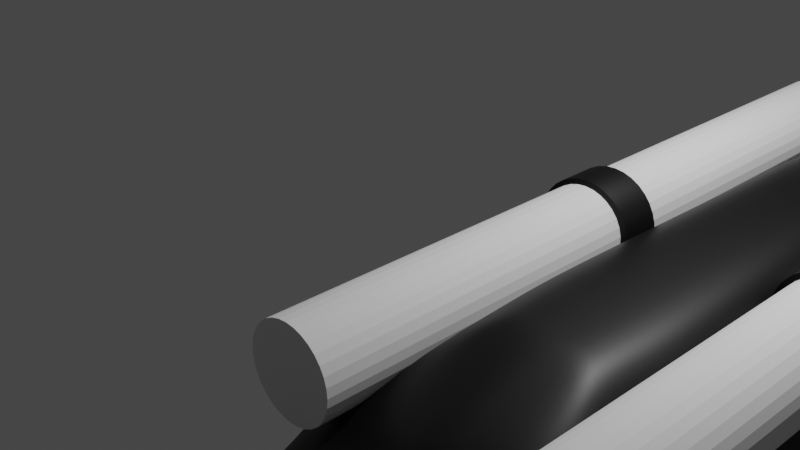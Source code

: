 # Source: choppa.blend  (saved by Blender 3.1.7; exported with 4.5.12 LTS)
import bpy
from mathutils import Matrix  # noqa: F401  (used for matrix-valued properties, if any)

bpy.ops.wm.read_factory_settings(use_empty=True)
scene = bpy.context.scene
scene.name = 'Scene'

# ---- collections
col_collection = bpy.data.collections.new('Collection'); scene.collection.children.link(col_collection)

# ---- materials (node trees are filled in below, after node groups)
mat_material_001 = bpy.data.materials.new('Material.001')
mat_material_001.use_transparent_shadow = False

# ---- material node trees
mat_material_001.use_nodes = True; mat_material_001.node_tree.nodes.clear()
_N = mat_material_001.node_tree.nodes; _L = mat_material_001.node_tree.links
n0 = _N.new('ShaderNodeBsdfPrincipled'); n0.name = 'Principled BSDF'; n0.location = (10, 300)
n0.distribution = 'GGX'
n0.subsurface_method = 'RANDOM_WALK_SKIN'
n0.inputs[0].default_value = (0.0, 0.0, 0.0, 1.0)
n0.inputs[3].default_value = 1.45
n0.inputs[27].default_value = (0.0, 0.0, 0.0, 1.0)
n0.inputs[28].default_value = 1.0
n1 = _N.new('ShaderNodeOutputMaterial'); n1.name = 'Material Output'; n1.location = (300, 300)
_L.new(n0.outputs[0], n1.inputs[0])
n1.is_active_output = True

# ---- world
world_world = bpy.data.worlds.new('World'); scene.world = world_world
world_world.use_nodes = True; world_world.node_tree.nodes.clear()
_N = world_world.node_tree.nodes; _L = world_world.node_tree.links
n0 = _N.new('ShaderNodeOutputWorld'); n0.name = 'World Output'; n0.location = (300, 300)
n1 = _N.new('ShaderNodeBackground'); n1.name = 'Background'; n1.location = (10, 300)
n1.inputs[0].default_value = (0.05088, 0.05088, 0.05088, 1.0)
_L.new(n1.outputs[0], n0.inputs[0])
n0.is_active_output = True
world_world.color = (0.05088, 0.05088, 0.05088)
world_world.use_sun_shadow = False
world_world.sun_shadow_jitter_overblur = 0.0

# ---- cameras
cam_camera = bpy.data.cameras.new('Camera')
cam_camera.clip_end = 100.0
cam_camera.ortho_scale = 7.314

# ---- lights
light_light = bpy.data.lights.new('Light', 'POINT')
light_light.transmission_factor = 0.0
light_light.energy = 1000.0
light_light.shadow_soft_size = 0.1
light_light.shadow_maximum_resolution = 0.006
light_light.use_absolute_resolution = True

# ---- meshes
me_cube_001 = bpy.data.meshes.new('Cube.001')
me_cube_001.from_pydata([(-0.7068, -2.217, -0.76), (-0.6183, -2.183, -0.1187), (-0.914, 0.2419, -0.8076), (-0.8069, 0.1898, 0.4545), (-0.776, -0.7139, -0.7842), (-0.6749, -0.7139, 0.4246), (-0.7825, -1.425, -0.8017), (-0.6673, -1.425, 0.2739), (-0.2217, 2.825, 0.2738), (-0.2217, 2.825, -0.7127), (-0.1109, 4.984, -0.08012), (-0.1109, 4.984, -0.597), (-0.1086, 5.148, 0.01623), (-0.1086, 5.697, -0.4218), (-0.03626, 6.54, 1.387), (-0.03626, 6.723, 1.241), (-0.4147, 2.067, -0.6924), (-0.4098, 2.064, 0.2125), (-0.1149, 4.776, -0.05958), (-0.1149, 4.776, -0.5952), (-0.07425, 5.723, 0.7717), (-0.07425, 6.098, 0.4721), (0.0, 0.2419, -0.8076), (-0.3232, 1.006, 0.5109), (0.0, -2.217, -0.7601), (0.0, -2.219, 0.003295), (0.0, -2.953, -0.6376), (0.0, -2.869, -0.292), (-0.3539, -0.9985, 0.5109), (0.0, -1.425, -0.8017), (0.0, 2.825, -0.7127), (0.0, 2.825, 0.2738), (0.0, 4.984, -0.597), (0.0, 4.984, -0.08012), (0.0, 5.697, -0.4218), (0.0, 5.148, 0.01623), (0.0, 6.723, 1.241), (0.0, 6.54, 1.387), (0.0, 2.06, 0.4219), (0.0, 2.067, -0.6924), (0.0, 4.776, -0.5952), (0.0, 4.776, -0.05958), (0.0, 6.098, 0.4721), (0.0, 5.723, 0.7717), (-0.4931, -2.586, -0.7259), (-0.2016, -2.611, -0.1797), (0.0, -2.586, -0.171), (0.0, -2.586, -0.7259), (-0.2302, -2.953, -0.6376), (-0.4729, -2.74, -0.6888), (-0.1754, -2.757, -0.2124), (-0.1512, -2.855, -0.2662), (0.0, -0.7139, -0.7842), (-0.3532, 0.08609, 0.5109), (-0.6642, -2.216, -0.1928), (-0.914, 0.2419, -0.06108), (-0.7825, -1.425, -0.183), (-0.2217, 2.825, -0.2195), (-0.1109, 4.984, -0.3386), (-0.1086, 5.422, -0.2028), (-0.03626, 6.631, 1.314), (-0.4147, 2.067, -0.1642), (-0.1149, 4.776, -0.3274), (-0.07425, 5.911, 0.6219), (0.0, 6.631, 1.314), (0.0, -2.972, -0.4585), (-0.4694, -2.608, -0.2197), (-0.2302, -2.968, -0.4502), (-0.4729, -2.74, -0.4174), (-0.776, -0.7139, -0.0491), (-0.6399, -2.202, -0.1466), (-0.4655, -2.611, -0.1879), (-0.2338, -2.912, -0.3163), (-0.914, 0.2419, 0.1789), (-0.7825, -1.425, -0.116), (-0.2217, 2.825, 0.02716), (-0.1109, 4.984, -0.2094), (-0.1086, 5.285, -0.09329), (-0.03626, 6.586, 1.351), (-0.4147, 2.067, 0.1044), (-0.1149, 4.776, -0.1935), (-0.07425, 5.817, 0.6968), (0.0, 6.586, 1.351), (0.0, -2.947, -0.3499), (-0.387, -2.743, -0.2361), (-0.776, -0.7139, 0.1625), (-0.7349, -1.947, -0.7894), (-0.5203, -1.8, 0.2591), (0.0, -1.947, 0.3367), (0.0, -1.947, -0.7894), (-0.6847, -2.173, -0.1913), (-0.6702, -2.164, -0.1211), (-0.6769, -1.484, 0.2719), (-0.7744, -1.505, -0.1855), (-0.775, -1.494, -0.1178), (-0.7625, -1.645, -0.7965), (0.0, -1.61, 0.4219), (0.0, -1.645, -0.7965), (-0.7588, -1.685, -0.7956), (0.0, -1.685, 0.3178), (0.0, -1.685, -0.7956), (-0.5977, -1.685, 0.2693), (-0.755, -1.695, -0.1825), (-0.7537, -1.695, -0.1269), (-0.457, 0.2419, -0.8076), (-0.1025, -2.263, -0.009291), (-0.388, -0.7139, -0.7842), (-0.3913, -1.425, -0.8017), (-0.1109, 2.825, -0.7127), (-0.05546, 4.984, -0.597), (-0.05429, 5.697, -0.4218), (-0.01813, 6.723, 1.241), (-0.3641, 2.061, 0.4219), (-0.05747, 4.776, -0.05958), (-0.03713, 5.723, 0.7717), (-0.4489, 0.1222, 0.4219), (-0.3534, -2.217, -0.7601), (-0.4303, -1.425, 0.4219), (-0.1109, 2.825, 0.2738), (-0.05546, 4.984, -0.08012), (-0.05429, 5.148, 0.01623), (-0.01813, 6.54, 1.387), (-0.2073, 2.067, -0.6924), (-0.05747, 4.776, -0.5952), (-0.03713, 6.098, 0.4721), (-0.2465, -2.586, -0.7259), (-0.1008, -2.598, -0.1753), (-0.492, -0.7139, 0.4219), (-0.01813, 6.631, 1.314), (-0.01813, 6.586, 1.351), (-0.3675, -1.947, -0.7894), (-0.1251, -1.947, 0.3278), (-0.2893, -1.535, 0.4219), (-0.3812, -1.645, -0.7965), (-0.1443, -1.685, 0.3178), (-0.3794, -1.685, -0.7956), (-0.7793, -1.07, -0.793), (0.0, -1.07, -0.793), (-0.2994, 1.851, 0.5109), (-0.6695, -1.07, 0.4157), (-0.7793, -1.07, -0.09099), (-0.7793, -1.07, 0.1362), (-0.3896, -1.07, -0.793), (-0.45, -1.07, 0.4219), (-0.5861, 1.165, 0.3446), (-0.6527, 1.197, -0.7473), (0.0, 1.197, -0.7473), (0.0, -1.49, 0.5109), (-0.6527, 1.197, -0.1151), (-0.6527, 1.197, 0.2518), (-0.4016, 1.133, 0.4219), (-0.3263, 1.197, -0.7473), (0.0, -0.036, 0.6486), (0.0, -0.5133, 0.6486), (-0.2575, -0.01227, 0.6486), (-0.2525, -0.9397, 0.6486), (0.0, -0.9397, 0.6486), (0.0, 0.584, 0.6486), (0.0, 1.149, 0.6486), (0.0, -0.7265, 0.6486), (-0.2692, -0.5133, 0.6486), (0.0, -1.05, 0.6486), (-0.2144, -1.006, 0.6486), (-0.2346, 1.15, 0.6486), (-0.2448, 0.5936, 0.6486), (-0.2578, -0.7265, 0.6486), (-0.2518, -1.422, 0.5109), (-0.3414, -1.322, 0.5109), (0.0, 1.849, 0.5109), (-0.3806, -0.6748, 0.5109), (-0.4647, -1.821, 0.2688), (-0.4647, -1.821, 0.2688)], [], [(85, 5, 3, 73), (131, 171, 87, 170, 1, 105), (46, 126, 45, 50, 51, 27), (44, 125, 47, 26, 48, 49), (104, 22, 52, 106), (143, 139, 7, 117), (94, 92, 7, 74), (122, 16, 9, 108), (79, 17, 8, 75), (80, 18, 10, 76), (123, 19, 11, 109), (109, 11, 13, 110), (81, 20, 14, 78), (124, 21, 15, 111), (58, 59, 13, 11), (149, 144, 17, 79), (151, 145, 16, 122), (108, 9, 19, 123), (75, 8, 18, 80), (110, 13, 21, 124), (77, 12, 20, 81), (120, 35, 43, 114), (118, 31, 41, 113), (167, 166, 162, 155), (129, 121, 37, 82), (114, 43, 37, 121), (119, 33, 35, 120), (112, 38, 31, 118), (113, 41, 33, 119), (142, 137, 29, 107), (83, 27, 51, 72), (130, 89, 24, 116), (116, 24, 47, 125), (105, 1, 45, 126), (54, 0, 44, 66), (72, 51, 50, 84), (66, 44, 49, 68), (115, 3, 5, 127), (141, 139, 5, 85), (136, 140, 69, 4), (71, 66, 68, 84), (48, 67, 68, 49), (70, 54, 66, 71), (26, 65, 67, 48), (111, 128, 64, 36), (13, 59, 63, 21), (9, 57, 62, 19), (145, 148, 61, 16), (76, 77, 59, 58), (21, 63, 60, 15), (19, 62, 58, 11), (16, 61, 57, 9), (95, 93, 56, 6), (4, 69, 55, 2), (10, 12, 77, 76), (1, 70, 71, 45), (45, 71, 84, 50), (140, 141, 85, 69), (67, 72, 84, 68), (65, 83, 72, 67), (128, 129, 82, 64), (59, 77, 81, 63), (57, 75, 80, 62), (148, 149, 79, 61), (63, 81, 78, 60), (62, 80, 76, 58), (61, 79, 75, 57), (93, 94, 74, 56), (69, 85, 73, 55), (54, 70, 91, 90), (0, 54, 90, 86), (135, 100, 89, 130), (70, 1, 170, 87, 91), (134, 101, 87, 171, 131), (117, 7, 92, 132), (107, 29, 97, 133), (102, 103, 94, 93), (98, 102, 93, 95), (103, 101, 92, 94), (91, 87, 101, 103), (86, 90, 102, 98), (90, 91, 103, 102), (132, 92, 101, 134), (133, 97, 100, 135), (95, 133, 135, 98), (96, 132, 134, 99), (6, 107, 133, 95), (169, 28, 165, 160), (99, 134, 131, 88), (98, 135, 130, 86), (60, 78, 129, 128), (15, 60, 128, 111), (53, 169, 160, 154), (25, 105, 126, 46), (0, 116, 125, 44), (86, 130, 116, 0), (136, 142, 107, 6), (18, 113, 119, 10), (17, 112, 118, 8), (10, 119, 120, 12), (20, 114, 121, 14), (78, 14, 121, 129), (144, 150, 112, 17), (8, 118, 113, 18), (12, 120, 114, 20), (34, 110, 124, 42), (30, 108, 123, 40), (146, 151, 122, 39), (42, 124, 111, 36), (32, 109, 110, 34), (40, 123, 109, 32), (39, 122, 108, 30), (23, 53, 154, 164), (2, 104, 106, 4), (88, 131, 105, 25), (28, 167, 155, 165), (4, 106, 142, 136), (56, 74, 141, 140), (6, 56, 140, 136), (74, 7, 139, 141), (106, 52, 137, 142), (127, 5, 139, 143), (22, 104, 151, 146), (3, 115, 150, 144), (55, 73, 149, 148), (2, 55, 148, 145), (168, 138, 163, 158), (104, 2, 145, 151), (73, 3, 144, 149), (164, 157, 158, 163), (156, 155, 162, 161), (152, 154, 160, 153), (159, 165, 155, 156), (153, 160, 165, 159), (154, 152, 157, 164), (138, 23, 164, 163), (166, 147, 161, 162), (132, 96, 147, 166), (112, 150, 23, 138), (38, 112, 138, 168), (143, 117, 167, 28), (150, 115, 53, 23), (115, 127, 169, 53), (127, 143, 28, 169), (117, 132, 166, 167)])
me_cube_001.polygons.foreach_set('use_smooth', [True] * 145)
_uv = me_cube_001.uv_layers.new(name='UVMap')
_uv.uv.foreach_set('vector', [0.5311, 0.1549, 0.5718, 0.1549, 0.5554, 0.2448, 0.5147, 0.25, 0.7797, 0.7056, 0.8702, 0.6966, 0.885, 0.6952, 0.8702, 0.6966, 0.8933, 0.7243, 0.7735, 0.7292, 0.75, 0.7396, 0.7788, 0.7396, 0.8076, 0.7396, 0.8092, 0.746, 0.7821, 0.75, 0.75, 0.75, 0.125, 0.7396, 0.1875, 0.7396, 0.25, 0.7396, 0.25, 0.75, 0.1853, 0.75, 0.125, 0.744, 0.1875, 0.5, 0.25, 0.5, 0.25, 0.5951, 0.1875, 0.5951, 1.061, 0.6321, 1.19, 0.633, 1.003, 0.6721, 0.9053, 0.6685, 0.5055, 0.07896, 0.5791, 0.07976, 0.5755, 0.08413, 0.502, 0.08418, 0.1875, 0.5, 0.125, 0.5, 0.125, 0.5, 0.1875, 0.5, 0.5617, 0.25, 0.5878, 0.2498, 0.625, 0.25, 0.5625, 0.25, 0.5625, 0.25, 0.625, 0.25, 0.625, 0.25, 0.5625, 0.25, 0.1875, 0.5, 0.125, 0.5, 0.125, 0.5, 0.1875, 0.5, 0.1875, 0.5, 0.125, 0.5, 0.125, 0.5, 0.1875, 0.5, 0.5625, 0.25, 0.625, 0.25, 0.625, 0.25, 0.5625, 0.25, 0.1875, 0.5, 0.125, 0.5, 0.125, 0.5, 0.1875, 0.5, 0.625, 0.375, 0.375, 0.375, 0.125, 0.5, 0.375, 0.25, 0.5536, 0.25, 0.5765, 0.2468, 0.5878, 0.2498, 0.5617, 0.25, 0.1875, 0.5, 0.125, 0.5, 0.125, 0.5, 0.1875, 0.5, 0.1875, 0.5, 0.125, 0.5, 0.125, 0.5, 0.1875, 0.5, 0.5625, 0.25, 0.625, 0.25, 0.625, 0.25, 0.5625, 0.25, 0.1875, 0.5, 0.125, 0.5, 0.125, 0.5, 0.1875, 0.5, 0.5625, 0.25, 0.625, 0.25, 0.625, 0.25, 0.5625, 0.25, 0.8125, 0.5, 0.75, 0.5, 0.75, 0.5, 0.8125, 0.5, 0.8125, 0.5, 0.75, 0.5, 0.75, 0.5, 0.8125, 0.5, 0.9053, 0.6685, 0.8449, 0.6759, 0.8449, 0.6759, 0.9053, 0.6685, 0.5625, 0.3125, 0.625, 0.3125, 0.625, 0.375, 0.5625, 0.375, 0.8125, 0.5, 0.75, 0.5, 0.75, 0.5, 0.8125, 0.5, 0.8125, 0.5, 0.75, 0.5, 0.75, 0.5, 0.8125, 0.5, 0.8854, 0.5006, 0.75, 0.5007, 0.75, 0.5, 0.8125, 0.5, 0.8125, 0.5, 0.75, 0.5, 0.75, 0.5, 0.8125, 0.5, 0.1875, 0.6304, 0.25, 0.6304, 0.25, 0.6658, 0.1875, 0.6658, 0.5921, 0.875, 0.625, 0.875, 0.625, 0.9071, 0.6056, 0.9295, 0.1875, 0.7056, 0.25, 0.7056, 0.25, 0.7292, 0.1875, 0.7292, 0.1875, 0.7292, 0.25, 0.7292, 0.25, 0.7396, 0.1875, 0.7396, 0.7735, 0.7292, 0.8933, 0.7243, 0.8076, 0.7396, 0.7788, 0.7396, 0.5475, 0.02777, 0.375, 0.0208, 0.375, 0.0104, 0.5802, 0.0104, 0.6126, -0.001233, 0.6472, -0.003951, 0.6491, 0.002737, 0.601, 0.005219, 0.5802, 0.0104, 0.375, 0.0104, 0.375, 0.006031, 0.5, 0.006031, 1.198, 0.5126, 1.547, 0.5098, 1.382, 0.5981, 1.216, 0.5971, 0.5357, 0.1196, 0.5852, 0.1195, 0.5718, 0.1549, 0.5311, 0.1549, 0.375, 0.1196, 0.5, 0.1196, 0.5, 0.1549, 0.375, 0.1549, 0.5934, 0.0104, 0.5802, 0.0104, 0.5, 0.006031, 0.601, 0.005219, 0.375, 0.0, 0.5, 0.0, 0.5, 0.006031, 0.375, 0.006031, 0.5622, 0.02935, 0.5475, 0.02777, 0.5802, 0.0104, 0.5934, 0.0104, 0.375, 0.875, 0.5, 0.875, 0.5, 0.9397, 0.375, 0.9397, 0.375, 0.3125, 0.5, 0.3125, 0.5, 0.375, 0.375, 0.375, 0.375, 0.25, 0.5, 0.25, 0.5, 0.25, 0.375, 0.25, 0.375, 0.25, 0.5, 0.25, 0.5, 0.25, 0.375, 0.25, 0.375, 0.25, 0.4921, 0.25, 0.4993, 0.25, 0.375, 0.25, 0.75, 0.4375, 0.5, 0.3125, 0.375, 0.375, 0.625, 0.375, 0.375, 0.25, 0.5, 0.25, 0.5, 0.25, 0.375, 0.25, 0.375, 0.25, 0.5, 0.25, 0.5, 0.25, 0.375, 0.25, 0.375, 0.25, 0.4993, 0.25, 0.5, 0.25, 0.375, 0.25, 0.375, 0.06741, 0.4929, 0.07812, 0.4906, 0.08418, 0.375, 0.08418, 0.375, 0.1549, 0.5, 0.1549, 0.4841, 0.25, 0.375, 0.25, 0.875, 0.5, 0.625, 0.25, 0.5, 0.3125, 0.75, 0.4375, 0.5795, 0.02831, 0.5622, 0.02935, 0.5934, 0.0104, 0.6756, 0.01189, 0.6756, 0.01189, 0.5934, 0.0104, 0.601, 0.005219, 0.6491, 0.002737, 0.5, 0.1196, 0.5357, 0.1196, 0.5311, 0.1549, 0.5, 0.1549, 0.5, 0.0, 0.6126, -0.001233, 0.601, 0.005219, 0.5, 0.006031, 0.5, 0.875, 0.5921, 0.875, 0.6056, 0.9295, 0.5, 0.9397, 0.5, 0.3125, 0.5625, 0.3125, 0.5625, 0.375, 0.5, 0.375, 0.5, 0.25, 0.5625, 0.25, 0.5625, 0.25, 0.5, 0.25, 0.5, 0.25, 0.5625, 0.25, 0.5625, 0.25, 0.5, 0.25, 0.4921, 0.25, 0.5536, 0.25, 0.5617, 0.25, 0.4993, 0.25, 0.5, 0.25, 0.5625, 0.25, 0.5625, 0.25, 0.5, 0.25, 0.5, 0.25, 0.5625, 0.25, 0.5625, 0.25, 0.5, 0.25, 0.4993, 0.25, 0.5617, 0.25, 0.5625, 0.25, 0.5, 0.25, 0.4929, 0.07812, 0.5055, 0.07896, 0.502, 0.08418, 0.4906, 0.08418, 0.5, 0.1549, 0.5311, 0.1549, 0.5147, 0.25, 0.4841, 0.25, 0.5475, 0.02777, 0.5622, 0.02935, 0.5585, 0.03215, 0.5352, 0.03414, 0.375, 0.0208, 0.5475, 0.02777, 0.5352, 0.03414, 0.375, 0.04436, 0.1875, 0.6856, 0.25, 0.6856, 0.25, 0.7056, 0.1875, 0.7056, 0.5622, 0.02935, 0.5795, 0.02831, 0.5983, 0.04243, 0.6172, 0.05656, 0.5585, 0.03215, 0.7849, 0.6856, 0.9101, 0.6866, 0.885, 0.6952, 0.8702, 0.6966, 0.7797, 0.7056, 0.9053, 0.6685, 1.003, 0.6721, 0.9815, 0.677, 0.8449, 0.6759, 0.1875, 0.6658, 0.25, 0.6658, 0.25, 0.6826, 0.1875, 0.6826, 0.5009, 0.06355, 0.5114, 0.06359, 0.5055, 0.07896, 0.4929, 0.07812, 0.375, 0.06437, 0.5009, 0.06355, 0.4929, 0.07812, 0.375, 0.06741, 0.5114, 0.06359, 0.6003, 0.06479, 0.5791, 0.07976, 0.5055, 0.07896, 0.5585, 0.03215, 0.6172, 0.05656, 0.6003, 0.06479, 0.5114, 0.06359, 0.375, 0.04436, 0.5352, 0.03414, 0.5009, 0.06355, 0.375, 0.06437, 0.5352, 0.03414, 0.5585, 0.03215, 0.5114, 0.06359, 0.5009, 0.06355, 0.8449, 0.6759, 0.9815, 0.677, 0.9101, 0.6866, 0.7849, 0.6856, 0.1875, 0.6826, 0.25, 0.6826, 0.25, 0.6856, 0.1875, 0.6856, 0.125, 0.6826, 0.1875, 0.6826, 0.1875, 0.6856, 0.125, 0.6856, 0.75, 0.6799, 0.8449, 0.6759, 0.7849, 0.6856, 0.75, 0.6856, 0.125, 0.6658, 0.1875, 0.6658, 0.1875, 0.6826, 0.125, 0.6826, 1.216, 0.5971, 1.061, 0.6321, 1.061, 0.6321, 1.216, 0.5971, 0.75, 0.6856, 0.7849, 0.6856, 0.7797, 0.7056, 0.75, 0.7056, 0.125, 0.6856, 0.1875, 0.6856, 0.1875, 0.7056, 0.125, 0.7056, 0.5, 0.25, 0.5625, 0.25, 0.5625, 0.3125, 0.5, 0.3125, 0.375, 0.25, 0.5, 0.25, 0.5, 0.3125, 0.375, 0.3125, 1.198, 0.5126, 1.216, 0.5971, 1.216, 0.5971, 1.198, 0.5126, 0.75, 0.7292, 0.7735, 0.7292, 0.7788, 0.7396, 0.75, 0.7396, 0.125, 0.7292, 0.1875, 0.7292, 0.1875, 0.7396, 0.125, 0.7396, 0.125, 0.7056, 0.1875, 0.7056, 0.1875, 0.7292, 0.125, 0.7292, 0.125, 0.6304, 0.1875, 0.6304, 0.1875, 0.6658, 0.125, 0.6658, 0.875, 0.5, 0.8125, 0.5, 0.8125, 0.5, 0.875, 0.5, 0.9053, 0.5005, 0.8854, 0.5006, 0.8125, 0.5, 0.875, 0.5, 0.875, 0.5, 0.8125, 0.5, 0.8125, 0.5, 0.875, 0.5, 0.875, 0.5, 0.8125, 0.5, 0.8125, 0.5, 0.875, 0.5, 0.5625, 0.25, 0.625, 0.25, 0.625, 0.3125, 0.5625, 0.3125, 1.2, 0.5064, 1.054, 0.5067, 0.8854, 0.5006, 0.9053, 0.5005, 0.875, 0.5, 0.8125, 0.5, 0.8125, 0.5, 0.875, 0.5, 0.875, 0.5, 0.8125, 0.5, 0.8125, 0.5, 0.875, 0.5, 0.25, 0.5, 0.1875, 0.5, 0.1875, 0.5, 0.25, 0.5, 0.25, 0.5, 0.1875, 0.5, 0.1875, 0.5, 0.25, 0.5, 0.25, 0.5, 0.1875, 0.5, 0.1875, 0.5, 0.25, 0.5, 0.25, 0.5, 0.1875, 0.5, 0.1875, 0.5, 0.25, 0.5, 0.25, 0.5, 0.1875, 0.5, 0.1875, 0.5, 0.25, 0.5, 0.25, 0.5, 0.1875, 0.5, 0.1875, 0.5, 0.25, 0.5, 0.25, 0.5, 0.1875, 0.5, 0.1875, 0.5, 0.25, 0.5, 1.054, 0.5067, 1.198, 0.5126, 1.198, 0.5126, 1.054, 0.5067, 0.125, 0.5, 0.1875, 0.5, 0.1875, 0.5951, 0.125, 0.5951, 0.75, 0.7056, 0.7797, 0.7056, 0.7735, 0.7292, 0.75, 0.7292, 1.061, 0.6321, 0.9053, 0.6685, 0.9053, 0.6685, 1.061, 0.6321, 0.125, 0.5951, 0.1875, 0.5951, 0.1875, 0.6304, 0.125, 0.6304, 0.4906, 0.08418, 0.502, 0.08418, 0.5357, 0.1196, 0.5, 0.1196, 0.375, 0.08418, 0.4906, 0.08418, 0.5, 0.1196, 0.375, 0.1196, 0.502, 0.08418, 0.5755, 0.08413, 0.5852, 0.1195, 0.5357, 0.1196, 0.1875, 0.5951, 0.25, 0.5951, 0.25, 0.6304, 0.1875, 0.6304, 1.216, 0.5971, 1.382, 0.5981, 1.19, 0.633, 1.061, 0.6321, 0.25, 0.5, 0.1875, 0.5, 0.1875, 0.5, 0.25, 0.5, 1.547, 0.5098, 1.198, 0.5126, 1.054, 0.5067, 1.2, 0.5064, 0.4841, 0.25, 0.5147, 0.25, 0.5536, 0.25, 0.4921, 0.25, 0.375, 0.25, 0.4841, 0.25, 0.4921, 0.25, 0.375, 0.25, 0.75, 0.5007, 0.8854, 0.5006, 0.8854, 0.5006, 0.75, 0.5007, 0.1875, 0.5, 0.125, 0.5, 0.125, 0.5, 0.1875, 0.5, 0.5147, 0.25, 0.5554, 0.2448, 0.5765, 0.2468, 0.5536, 0.25, 1.054, 0.5067, 0.75, 0.5079, 0.75, 0.5007, 0.8854, 0.5006, 0.75, 0.6658, 0.9053, 0.6685, 0.8449, 0.6759, 0.75, 0.6799, 0.75, 0.5158, 1.198, 0.5126, 1.216, 0.5971, 0.75, 0.5951, 0.75, 0.6304, 1.061, 0.6321, 0.9053, 0.6685, 0.75, 0.6658, 0.75, 0.5951, 1.216, 0.5971, 1.061, 0.6321, 0.75, 0.6304, 1.198, 0.5126, 0.75, 0.5158, 0.75, 0.5079, 1.054, 0.5067, 0.8854, 0.5006, 1.054, 0.5067, 1.054, 0.5067, 0.8854, 0.5006, 0.8449, 0.6759, 0.75, 0.6799, 0.75, 0.6799, 0.8449, 0.6759, 0.8449, 0.6759, 0.75, 0.6799, 0.75, 0.6799, 0.8449, 0.6759, 0.8854, 0.5006, 1.054, 0.5067, 1.054, 0.5067, 0.8854, 0.5006, 0.75, 0.5007, 0.8854, 0.5006, 0.8854, 0.5006, 0.75, 0.5007, 1.061, 0.6321, 0.9053, 0.6685, 0.9053, 0.6685, 1.061, 0.6321, 1.054, 0.5067, 1.198, 0.5126, 1.198, 0.5126, 1.054, 0.5067, 1.198, 0.5126, 1.216, 0.5971, 1.216, 0.5971, 1.198, 0.5126, 1.216, 0.5971, 1.061, 0.6321, 1.061, 0.6321, 1.216, 0.5971, 0.9053, 0.6685, 0.8449, 0.6759, 0.8449, 0.6759, 0.9053, 0.6685])
me_cube_001.materials.append(mat_material_001)
me_cube_001.use_remesh_fix_poles = True
me_cube_001.use_remesh_preserve_attributes = False
me_cube_001.update()
me_cylinder = bpy.data.meshes.new('Cylinder')
me_cylinder.from_pydata([(-7.22e-08, 0.08204, -0.1827), (-7.22e-08, 0.08204, 0.6044), (0.016, 0.08046, -0.1827), (0.016, 0.08046, 0.6044), (0.03139, 0.07579, -0.1827), (0.03139, 0.07579, 0.6044), (0.04558, 0.06821, -0.1827), (0.04558, 0.06821, 0.6044), (0.05801, 0.05801, -0.1827), (0.05801, 0.05801, 0.6044), (0.06821, 0.04558, -0.1827), (0.06821, 0.04558, 0.6044), (0.07579, 0.03139, -0.1827), (0.07579, 0.03139, 0.6044), (0.08046, 0.016, -0.1827), (0.08046, 0.016, 0.6044), (0.08204, -1.726e-08, -0.1827), (0.08204, -1.726e-08, 0.6044), (0.08046, -0.016, -0.1827), (0.08046, -0.016, 0.6044), (0.07579, -0.03139, -0.1827), (0.07579, -0.03139, 0.6044), (0.06821, -0.04558, -0.1827), (0.06821, -0.04558, 0.6044), (0.05801, -0.05801, -0.1827), (0.05801, -0.05801, 0.6044), (0.04558, -0.06821, -0.1827), (0.04558, -0.06821, 0.6044), (0.03139, -0.07579, -0.1827), (0.03139, -0.07579, 0.6044), (0.016, -0.08046, -0.1827), (0.016, -0.08046, 0.6044), (-7.937e-08, -0.08204, -0.1827), (-7.937e-08, -0.08204, 0.6044), (-0.016, -0.08046, -0.1827), (-0.016, -0.08046, 0.6044), (-0.03139, -0.07579, -0.1827), (-0.03139, -0.07579, 0.6044), (-0.04558, -0.06821, -0.1827), (-0.04558, -0.06821, 0.6044), (-0.05801, -0.05801, -0.1827), (-0.05801, -0.05801, 0.6044), (-0.06821, -0.04558, -0.1827), (-0.06821, -0.04558, 0.6044), (-0.07579, -0.03139, -0.1827), (-0.07579, -0.03139, 0.6044), (-0.08046, -0.016, -0.1827), (-0.08046, -0.016, 0.6044), (-0.08204, -1.27e-08, -0.1827), (-0.08204, -1.27e-08, 0.6044), (-0.08046, 0.016, -0.1827), (-0.08046, 0.016, 0.6044), (-0.07579, 0.03139, -0.1827), (-0.07579, 0.03139, 0.6044), (-0.06821, 0.04558, -0.1827), (-0.06821, 0.04558, 0.6044), (-0.05801, 0.05801, -0.1827), (-0.05801, 0.05801, 0.6044), (-0.04558, 0.06821, -0.1827), (-0.04558, 0.06821, 0.6044), (-0.03139, 0.07579, -0.1827), (-0.03139, 0.07579, 0.6044), (-0.016, 0.08046, -0.1827), (-0.016, 0.08046, 0.6044)], [], [(0, 1, 3, 2), (2, 3, 5, 4), (4, 5, 7, 6), (6, 7, 9, 8), (8, 9, 11, 10), (10, 11, 13, 12), (12, 13, 15, 14), (14, 15, 17, 16), (16, 17, 19, 18), (18, 19, 21, 20), (20, 21, 23, 22), (22, 23, 25, 24), (24, 25, 27, 26), (26, 27, 29, 28), (28, 29, 31, 30), (30, 31, 33, 32), (32, 33, 35, 34), (34, 35, 37, 36), (36, 37, 39, 38), (38, 39, 41, 40), (40, 41, 43, 42), (42, 43, 45, 44), (44, 45, 47, 46), (46, 47, 49, 48), (48, 49, 51, 50), (50, 51, 53, 52), (52, 53, 55, 54), (54, 55, 57, 56), (56, 57, 59, 58), (58, 59, 61, 60), (3, 1, 63, 61, 59, 57, 55, 53, 51, 49, 47, 45, 43, 41, 39, 37, 35, 33, 31, 29, 27, 25, 23, 21, 19, 17, 15, 13, 11, 9, 7, 5), (60, 61, 63, 62), (62, 63, 1, 0), (0, 2, 4, 6, 8, 10, 12, 14, 16, 18, 20, 22, 24, 26, 28, 30, 32, 34, 36, 38, 40, 42, 44, 46, 48, 50, 52, 54, 56, 58, 60, 62)])
me_cylinder.polygons.foreach_set('use_smooth', [True] * 34)
_uv = me_cylinder.uv_layers.new(name='UVMap')
_uv.uv.foreach_set('vector', [1.0, 0.5, 1.0, 1.0, 0.9688, 1.0, 0.9688, 0.5, 0.9688, 0.5, 0.9688, 1.0, 0.9375, 1.0, 0.9375, 0.5, 0.9375, 0.5, 0.9375, 1.0, 0.9062, 1.0, 0.9062, 0.5, 0.9062, 0.5, 0.9062, 1.0, 0.875, 1.0, 0.875, 0.5, 0.875, 0.5, 0.875, 1.0, 0.8438, 1.0, 0.8438, 0.5, 0.8438, 0.5, 0.8438, 1.0, 0.8125, 1.0, 0.8125, 0.5, 0.8125, 0.5, 0.8125, 1.0, 0.7812, 1.0, 0.7812, 0.5, 0.7812, 0.5, 0.7812, 1.0, 0.75, 1.0, 0.75, 0.5, 0.75, 0.5, 0.75, 1.0, 0.7188, 1.0, 0.7188, 0.5, 0.7188, 0.5, 0.7188, 1.0, 0.6875, 1.0, 0.6875, 0.5, 0.6875, 0.5, 0.6875, 1.0, 0.6562, 1.0, 0.6562, 0.5, 0.6562, 0.5, 0.6562, 1.0, 0.625, 1.0, 0.625, 0.5, 0.625, 0.5, 0.625, 1.0, 0.5938, 1.0, 0.5938, 0.5, 0.5938, 0.5, 0.5938, 1.0, 0.5625, 1.0, 0.5625, 0.5, 0.5625, 0.5, 0.5625, 1.0, 0.5312, 1.0, 0.5312, 0.5, 0.5312, 0.5, 0.5312, 1.0, 0.5, 1.0, 0.5, 0.5, 0.5, 0.5, 0.5, 1.0, 0.4688, 1.0, 0.4688, 0.5, 0.4688, 0.5, 0.4688, 1.0, 0.4375, 1.0, 0.4375, 0.5, 0.4375, 0.5, 0.4375, 1.0, 0.4062, 1.0, 0.4062, 0.5, 0.4062, 0.5, 0.4062, 1.0, 0.375, 1.0, 0.375, 0.5, 0.375, 0.5, 0.375, 1.0, 0.3438, 1.0, 0.3438, 0.5, 0.3438, 0.5, 0.3438, 1.0, 0.3125, 1.0, 0.3125, 0.5, 0.3125, 0.5, 0.3125, 1.0, 0.2812, 1.0, 0.2812, 0.5, 0.2812, 0.5, 0.2812, 1.0, 0.25, 1.0, 0.25, 0.5, 0.25, 0.5, 0.25, 1.0, 0.2188, 1.0, 0.2188, 0.5, 0.2188, 0.5, 0.2188, 1.0, 0.1875, 1.0, 0.1875, 0.5, 0.1875, 0.5, 0.1875, 1.0, 0.1562, 1.0, 0.1562, 0.5, 0.1562, 0.5, 0.1562, 1.0, 0.125, 1.0, 0.125, 0.5, 0.125, 0.5, 0.125, 1.0, 0.09375, 1.0, 0.09375, 0.5, 0.09375, 0.5, 0.09375, 1.0, 0.0625, 1.0, 0.0625, 0.5, 0.2968, 0.4854, 0.25, 0.49, 0.2032, 0.4854, 0.1582, 0.4717, 0.1167, 0.4496, 0.08029, 0.4197, 0.05045, 0.3833, 0.02827, 0.3418, 0.01461, 0.2968, 0.01, 0.25, 0.01461, 0.2032, 0.02827, 0.1582, 0.05045, 0.1167, 0.08029, 0.08029, 0.1167, 0.05045, 0.1582, 0.02827, 0.2032, 0.01461, 0.25, 0.01, 0.2968, 0.01461, 0.3418, 0.02827, 0.3833, 0.05045, 0.4197, 0.08029, 0.4496, 0.1167, 0.4717, 0.1582, 0.4854, 0.2032, 0.49, 0.25, 0.4854, 0.2968, 0.4717, 0.3418, 0.4496, 0.3833, 0.4197, 0.4197, 0.3833, 0.4496, 0.3418, 0.4717, 0.0625, 0.5, 0.0625, 1.0, 0.03125, 1.0, 0.03125, 0.5, 0.03125, 0.5, 0.03125, 1.0, 0.0, 1.0, 0.0, 0.5, 0.75, 0.49, 0.7968, 0.4854, 0.8418, 0.4717, 0.8833, 0.4496, 0.9197, 0.4197, 0.9496, 0.3833, 0.9717, 0.3418, 0.9854, 0.2968, 0.99, 0.25, 0.9854, 0.2032, 0.9717, 0.1582, 0.9496, 0.1167, 0.9197, 0.08029, 0.8833, 0.05045, 0.8418, 0.02827, 0.7968, 0.01461, 0.75, 0.01, 0.7032, 0.01461, 0.6582, 0.02827, 0.6167, 0.05045, 0.5803, 0.08029, 0.5504, 0.1167, 0.5283, 0.1582, 0.5146, 0.2032, 0.51, 0.25, 0.5146, 0.2968, 0.5283, 0.3418, 0.5504, 0.3833, 0.5803, 0.4197, 0.6167, 0.4496, 0.6582, 0.4717, 0.7032, 0.4854])
me_cylinder.use_remesh_fix_poles = True
me_cylinder.use_remesh_preserve_attributes = False
me_cylinder.update()
me_circle = bpy.data.meshes.new('Circle')
me_circle.from_pydata([(-1.087, 3.209, -0.4327), (-1.165, 3.209, -0.4404), (-1.24, 3.209, -0.4631), (-1.309, 3.209, -0.5001), (-1.37, 3.209, -0.5498), (-1.42, 3.209, -0.6103), (-1.456, 3.209, -0.6795), (-1.479, 3.209, -0.7545), (-1.487, 3.209, -0.8324), (-1.479, 3.209, -0.9104), (-1.456, 3.209, -0.9854), (-1.42, 3.209, -1.055), (-1.37, 3.209, -1.115), (-1.309, 3.209, -1.165), (-1.24, 3.209, -1.202), (-1.165, 3.209, -1.225), (-1.087, 3.209, -1.232), (-1.009, 3.209, -1.225), (-0.9341, 3.209, -1.202), (-0.865, 3.209, -1.165), (-0.8045, 3.209, -1.115), (-0.7547, 3.209, -1.055), (-0.7178, 3.209, -0.9854), (-0.6951, 3.209, -0.9104), (-0.6874, 3.209, -0.8324), (-0.6951, 3.209, -0.7545), (-0.7178, 3.209, -0.6795), (-0.7547, 3.209, -0.6103), (-0.8045, 3.209, -0.5498), (-0.865, 3.209, -0.5001), (-0.9341, 3.209, -0.4631), (-1.009, 3.209, -0.4404), (-1.165, -0.4179, -0.4404), (-1.087, -0.4179, -0.4327), (-1.24, -0.4179, -0.4631), (-1.309, -0.4179, -0.5001), (-1.37, -0.4179, -0.5498), (-1.42, -0.4179, -0.6103), (-1.456, -0.4179, -0.6795), (-1.479, -0.4179, -0.7545), (-1.487, -0.4179, -0.8324), (-1.479, -0.4179, -0.9104), (-1.456, -0.4179, -0.9854), (-1.42, -0.4179, -1.055), (-1.37, -0.4179, -1.115), (-1.309, -0.4179, -1.165), (-1.24, -0.4179, -1.202), (-1.165, -0.4179, -1.225), (-1.087, -0.4179, -1.232), (-1.009, -0.4179, -1.225), (-0.9341, -0.4179, -1.202), (-0.865, -0.4179, -1.165), (-0.8045, -0.4179, -1.115), (-0.7547, -0.4179, -1.055), (-0.7178, -0.4179, -0.9854), (-0.6951, -0.4179, -0.9104), (-0.6874, -0.4179, -0.8324), (-0.6951, -0.4179, -0.7545), (-0.7178, -0.4179, -0.6795), (-0.7547, -0.4179, -0.6103), (-0.8045, -0.4179, -0.5498), (-0.865, -0.4179, -0.5001), (-0.9341, -0.4179, -0.4631), (-1.009, -0.4179, -0.4404), (-1.456, 0.4012, -0.6795), (-1.456, -0.002977, -0.6795), (-1.479, -0.002977, -0.7545), (-1.479, 0.4012, -0.7545), (-0.8045, 0.4012, -1.115), (-0.8045, -0.002978, -1.115), (-0.7547, -0.002978, -1.055), (-0.7547, 0.4012, -1.055), (-1.487, -0.002977, -0.8324), (-1.487, 0.4012, -0.8324), (-0.7178, -0.002978, -0.9854), (-0.7178, 0.4012, -0.9854), (-1.479, -0.002977, -0.9104), (-1.479, 0.4012, -0.9104), (-0.6951, -0.002978, -0.9104), (-0.6951, 0.4012, -0.9104), (-1.456, -0.002977, -0.9854), (-1.456, 0.4012, -0.9854), (-0.6874, -0.002978, -0.8324), (-0.6874, 0.4012, -0.8324), (-1.42, -0.002977, -1.055), (-1.42, 0.4012, -1.055), (-0.6951, -0.002978, -0.7545), (-0.6951, 0.4012, -0.7545), (-1.37, -0.002977, -1.115), (-1.37, 0.4012, -1.115), (-0.7178, -0.002978, -0.6795), (-0.7178, 0.4012, -0.6795), (-1.309, -0.002977, -1.165), (-1.309, 0.4012, -1.165), (-0.7547, -0.002978, -0.6103), (-0.7547, 0.4012, -0.6103), (-1.24, -0.002978, -1.202), (-1.24, 0.4012, -1.202), (-1.087, 0.4012, -0.4327), (-1.087, -0.002978, -0.4327), (-1.165, -0.002978, -0.4404), (-1.165, 0.4012, -0.4404), (-0.8045, -0.002978, -0.5498), (-0.8045, 0.4012, -0.5498), (-1.165, -0.002978, -1.225), (-1.165, 0.4012, -1.225), (-1.24, -0.002977, -0.4631), (-1.24, 0.4012, -0.4631), (-0.865, -0.002978, -0.5001), (-0.865, 0.4012, -0.5001), (-1.087, -0.002978, -1.232), (-1.087, 0.4012, -1.232), (-1.309, -0.002977, -0.5001), (-1.309, 0.4012, -0.5001), (-0.9341, -0.002978, -0.4631), (-0.9341, 0.4012, -0.4631), (-1.009, -0.002978, -1.225), (-1.009, 0.4012, -1.225), (-1.37, -0.002977, -0.5498), (-1.37, 0.4012, -0.5498), (-1.009, -0.002978, -0.4404), (-1.009, 0.4012, -0.4404), (-0.9341, -0.002978, -1.202), (-0.9341, 0.4012, -1.202), (-1.42, -0.002977, -0.6103), (-1.42, 0.4012, -0.6103), (-0.865, -0.002978, -1.165), (-0.865, 0.4012, -1.165), (-1.503, 0.3875, -0.6603), (-1.503, 0.01072, -0.6603), (-1.528, 0.01072, -0.7447), (-1.528, 0.3875, -0.7447), (-0.769, 0.3875, -1.151), (-0.769, 0.01072, -1.151), (-0.7131, 0.01072, -1.082), (-0.7131, 0.3875, -1.082), (-1.537, 0.01072, -0.8324), (-1.537, 0.3875, -0.8324), (-0.6715, 0.01072, -1.005), (-0.6715, 0.3875, -1.005), (-1.528, 0.01072, -0.9202), (-1.528, 0.3875, -0.9202), (-0.6459, 0.01072, -0.9202), (-0.6459, 0.3875, -0.9202), (-1.503, 0.01072, -1.005), (-1.503, 0.3875, -1.005), (-0.6373, 0.01072, -0.8324), (-0.6373, 0.3875, -0.8324), (-1.461, 0.01072, -1.082), (-1.461, 0.3875, -1.082), (-0.6459, 0.01072, -0.7447), (-0.6459, 0.3875, -0.7447), (-1.405, 0.01072, -1.151), (-1.405, 0.3875, -1.151), (-0.6715, 0.01072, -0.6603), (-0.6715, 0.3875, -0.6603), (-1.337, 0.01072, -1.206), (-1.337, 0.3875, -1.206), (-0.7131, 0.01072, -0.5825), (-0.7131, 0.3875, -0.5825), (-1.259, 0.01072, -1.248), (-1.259, 0.3875, -1.248), (-1.087, 0.3875, -0.3826), (-1.087, 0.01072, -0.3826), (-1.175, 0.01072, -0.3912), (-1.175, 0.3875, -0.3912), (-0.769, 0.01072, -0.5143), (-0.769, 0.3875, -0.5143), (-1.175, 0.01072, -1.274), (-1.175, 0.3875, -1.274), (-1.259, 0.01072, -0.4168), (-1.259, 0.3875, -0.4168), (-0.8372, 0.01072, -0.4584), (-0.8372, 0.3875, -0.4584), (-1.087, 0.01072, -1.282), (-1.087, 0.3875, -1.282), (-1.337, 0.01072, -0.4584), (-1.337, 0.3875, -0.4584), (-0.915, 0.01072, -0.4168), (-0.915, 0.3875, -0.4168), (-0.9994, 0.01072, -1.274), (-0.9994, 0.3875, -1.274), (-1.405, 0.01072, -0.5143), (-1.405, 0.3875, -0.5143), (-0.9994, 0.01072, -0.3912), (-0.9994, 0.3875, -0.3912), (-0.915, 0.01072, -1.248), (-0.915, 0.3875, -1.248), (-1.461, 0.01072, -0.5825), (-1.461, 0.3875, -0.5825), (-0.8372, 0.01072, -1.206), (-0.8372, 0.3875, -1.206)], [], [(66, 39, 38, 65), (70, 53, 52, 69), (72, 40, 39, 66), (74, 54, 53, 70), (76, 41, 40, 72), (78, 55, 54, 74), (80, 42, 41, 76), (82, 56, 55, 78), (84, 43, 42, 80), (86, 57, 56, 82), (88, 44, 43, 84), (90, 58, 57, 86), (92, 45, 44, 88), (94, 59, 58, 90), (96, 46, 45, 92), (100, 32, 33, 99), (102, 60, 59, 94), (104, 47, 46, 96), (106, 34, 32, 100), (108, 61, 60, 102), (110, 48, 47, 104), (112, 35, 34, 106), (114, 62, 61, 108), (116, 49, 48, 110), (118, 36, 35, 112), (120, 63, 62, 114), (122, 50, 49, 116), (124, 37, 36, 118), (99, 33, 63, 120), (126, 51, 50, 122), (65, 38, 37, 124), (69, 52, 51, 126), (20, 68, 127, 19), (65, 124, 188, 129), (6, 64, 125, 5), (104, 96, 160, 168), (19, 127, 123, 18), (76, 72, 136, 140), (0, 98, 121, 31), (125, 64, 128, 189), (5, 125, 119, 4), (97, 105, 169, 161), (18, 123, 117, 17), (73, 77, 141, 137), (31, 121, 115, 30), (69, 126, 190, 133), (4, 119, 113, 3), (106, 100, 164, 170), (17, 117, 111, 16), (78, 74, 138, 142), (30, 115, 109, 29), (127, 68, 132, 191), (3, 113, 107, 2), (101, 107, 171, 165), (16, 111, 105, 15), (75, 79, 143, 139), (29, 109, 103, 28), (108, 102, 166, 172), (2, 107, 101, 1), (80, 76, 140, 144), (15, 105, 97, 14), (103, 109, 173, 167), (28, 103, 95, 27), (77, 81, 145, 141), (1, 101, 98, 0), (110, 104, 168, 174), (14, 97, 93, 13), (82, 78, 142, 146), (27, 95, 91, 26), (105, 111, 175, 169), (13, 93, 89, 12), (79, 83, 147, 143), (26, 91, 87, 25), (112, 106, 170, 176), (12, 89, 85, 11), (84, 80, 144, 148), (25, 87, 83, 24), (107, 113, 177, 171), (11, 85, 81, 10), (81, 85, 149, 145), (24, 83, 79, 23), (114, 108, 172, 178), (10, 81, 77, 9), (86, 82, 146, 150), (23, 79, 75, 22), (109, 115, 179, 173), (9, 77, 73, 8), (83, 87, 151, 147), (22, 75, 71, 21), (116, 110, 174, 180), (8, 73, 67, 7), (88, 84, 148, 152), (21, 71, 68, 20), (111, 117, 181, 175), (7, 67, 64, 6), (85, 89, 153, 149), (132, 133, 190, 191), (128, 129, 188, 189), (191, 190, 186, 187), (162, 163, 184, 185), (189, 188, 182, 183), (187, 186, 180, 181), (185, 184, 178, 179), (183, 182, 176, 177), (181, 180, 174, 175), (179, 178, 172, 173), (177, 176, 170, 171), (175, 174, 168, 169), (173, 172, 166, 167), (171, 170, 164, 165), (169, 168, 160, 161), (167, 166, 158, 159), (165, 164, 163, 162), (161, 160, 156, 157), (159, 158, 154, 155), (157, 156, 152, 153), (155, 154, 150, 151), (153, 152, 148, 149), (151, 150, 146, 147), (149, 148, 144, 145), (147, 146, 142, 143), (145, 144, 140, 141), (143, 142, 138, 139), (141, 140, 136, 137), (139, 138, 134, 135), (137, 136, 130, 131), (135, 134, 133, 132), (131, 130, 129, 128), (71, 75, 139, 135), (95, 103, 167, 159), (123, 127, 191, 187), (74, 70, 134, 138), (102, 94, 158, 166), (126, 122, 186, 190), (67, 73, 137, 131), (98, 101, 165, 162), (121, 98, 162, 185), (72, 66, 130, 136), (100, 99, 163, 164), (99, 120, 184, 163), (68, 71, 135, 132), (93, 97, 161, 157), (119, 125, 189, 183), (70, 69, 133, 134), (96, 92, 156, 160), (124, 118, 182, 188), (64, 67, 131, 128), (91, 95, 159, 155), (117, 123, 187, 181), (66, 65, 129, 130), (94, 90, 154, 158), (122, 116, 180, 186), (89, 93, 157, 153), (115, 121, 185, 179), (92, 88, 152, 156), (120, 114, 178, 184), (87, 91, 155, 151), (113, 119, 183, 177), (90, 86, 150, 154), (118, 112, 176, 182)])
me_circle.polygons.foreach_set('use_smooth', [True] * 160)
_k = set([(64, 67), (64, 125), (65, 66), (65, 124), (66, 72), (67, 73), (68, 71), (68, 127), (69, 70), (69, 126), (70, 74), (71, 75), (72, 76), (73, 77), (74, 78), (75, 79), (76, 80), (77, 81), (78, 82), (79, 83), (80, 84), (81, 85), (82, 86), (83, 87), (84, 88), (85, 89), (86, 90), (87, 91), (88, 92), (89, 93), (90, 94), (91, 95), (92, 96), (93, 97), (94, 102), (95, 103), (96, 104), (97, 105), (98, 101), (98, 121), (99, 100), (99, 120), (100, 106), (101, 107), (102, 108), (103, 109), (104, 110), (105, 111), (106, 112), (107, 113), (108, 114), (109, 115), (110, 116), (111, 117), (112, 118), (113, 119), (114, 120), (115, 121), (116, 122), (117, 123), (118, 124), (119, 125), (122, 126), (123, 127), (128, 131), (128, 189), (129, 130), (129, 188), (130, 136), (131, 137), (132, 135), (132, 191), (133, 134), (133, 190), (134, 138), (135, 139), (136, 140), (137, 141), (138, 142), (139, 143), (140, 144), (141, 145), (142, 146), (143, 147), (144, 148), (145, 149), (146, 150), (147, 151), (148, 152), (149, 153), (150, 154), (151, 155), (152, 156), (153, 157), (154, 158), (155, 159), (156, 160), (157, 161), (158, 166), (159, 167), (160, 168), (161, 169), (162, 165), (162, 185), (163, 164), (163, 184), (164, 170), (165, 171), (166, 172), (167, 173), (168, 174), (169, 175), (170, 176), (171, 177), (172, 178), (173, 179), (174, 180), (175, 181), (176, 182), (177, 183), (178, 184), (179, 185), (180, 186), (181, 187), (182, 188), (183, 189), (186, 190), (187, 191)])
me_circle.attributes.new('sharp_edge', 'BOOLEAN', 'EDGE').data.foreach_set('value', [ (min(e.vertices), max(e.vertices)) in _k for e in me_circle.edges])
_k = {(68, 127): 0.96863, (69, 126): 0.96863, (64, 125): 0.96863, (65, 124): 0.96863, (123, 127): 0.96863, (122, 126): 0.96863, (98, 121): 0.96863, (99, 120): 0.96863, (119, 125): 0.96863, (118, 124): 0.96863, (117, 123): 0.96863, (116, 122): 0.96863, (115, 121): 0.96863, (114, 120): 0.96863, (113, 119): 0.96863, (112, 118): 0.96863, (111, 117): 0.96863, (110, 116): 0.96863, (109, 115): 0.96863, (108, 114): 0.96863, (107, 113): 0.96863, (106, 112): 0.96863, (105, 111): 0.96863, (104, 110): 0.96863, (103, 109): 0.96863, (102, 108): 0.96863, (101, 107): 0.96863, (100, 106): 0.96863, (97, 105): 0.96863, (96, 104): 0.96863, (95, 103): 0.96863, (94, 102): 0.96863, (98, 101): 0.96863, (99, 100): 0.96863, (93, 97): 0.96863, (92, 96): 0.96863, (91, 95): 0.96863, (90, 94): 0.96863, (89, 93): 0.96863, (88, 92): 0.96863, (87, 91): 0.96863, (86, 90): 0.96863, (85, 89): 0.96863, (84, 88): 0.96863, (83, 87): 0.96863, (82, 86): 0.96863, (81, 85): 0.96863, (80, 84): 0.96863, (79, 83): 0.96863, (78, 82): 0.96863, (77, 81): 0.96863, (76, 80): 0.96863, (75, 79): 0.96863, (74, 78): 0.96863, (73, 77): 0.96863, (72, 76): 0.96863, (71, 75): 0.96863, (70, 74): 0.96863, (67, 73): 0.96863, (66, 72): 0.96863, (68, 71): 0.96863, (69, 70): 0.96863, (64, 67): 0.96863, (65, 66): 0.96863, (132, 191): 1.0, (133, 190): 1.0, (128, 189): 1.0, (129, 188): 1.0, (187, 191): 1.0, (186, 190): 1.0, (162, 185): 1.0, (163, 184): 1.0, (183, 189): 1.0, (182, 188): 1.0, (181, 187): 1.0, (180, 186): 1.0, (179, 185): 1.0, (178, 184): 1.0, (177, 183): 1.0, (176, 182): 1.0, (175, 181): 1.0, (174, 180): 1.0, (173, 179): 1.0, (172, 178): 1.0, (171, 177): 1.0, (170, 176): 1.0, (169, 175): 1.0, (168, 174): 1.0, (167, 173): 1.0, (166, 172): 1.0, (165, 171): 1.0, (164, 170): 1.0, (161, 169): 1.0, (160, 168): 1.0, (159, 167): 1.0, (158, 166): 1.0, (162, 165): 1.0, (163, 164): 1.0, (157, 161): 1.0, (156, 160): 1.0, (155, 159): 1.0, (154, 158): 1.0, (153, 157): 1.0, (152, 156): 1.0, (151, 155): 1.0, (150, 154): 1.0, (149, 153): 1.0, (148, 152): 1.0, (147, 151): 1.0, (146, 150): 1.0, (145, 149): 1.0, (144, 148): 1.0, (143, 147): 1.0, (142, 146): 1.0, (141, 145): 1.0, (140, 144): 1.0, (139, 143): 1.0, (138, 142): 1.0, (137, 141): 1.0, (136, 140): 1.0, (135, 139): 1.0, (134, 138): 1.0, (131, 137): 1.0, (130, 136): 1.0, (132, 135): 1.0, (133, 134): 1.0, (128, 131): 1.0, (129, 130): 1.0}
me_circle.attributes.new('crease_edge', 'FLOAT', 'EDGE').data.foreach_set('value', [_k.get((min(e.vertices), max(e.vertices)), 0.0) for e in me_circle.edges])
me_circle.attributes.new('crease_vert', 'FLOAT', 'POINT').data.foreach_set('value', [0.0, 0.0, 0.0, 0.0, 0.0, 0.0, 0.0, 0.0, 0.0, 0.0, 0.0, 0.0, 0.0, 0.0, 0.0, 0.0, 0.0, 0.0, 0.0, 0.0, 0.0, 0.0, 0.0, 0.0, 0.0, 0.0, 0.0, 0.0, 0.0, 0.0, 0.0, 0.0, 0.0, 0.0, 0.0, 0.0, 0.0, 0.0, 0.0, 0.0, 0.0, 0.0, 0.0, 0.0, 0.0, 0.0, 0.0, 0.0, 0.0, 0.0, 0.0, 0.0, 0.0, 0.0, 0.0, 0.0, 0.0, 0.0, 0.0, 0.0, 0.0, 0.0, 0.0, 0.0, 1.0, 1.0, 1.0, 1.0, 1.0, 1.0, 1.0, 1.0, 1.0, 1.0, 1.0, 1.0, 1.0, 1.0, 1.0, 1.0, 1.0, 1.0, 1.0, 1.0, 1.0, 1.0, 1.0, 1.0, 1.0, 1.0, 1.0, 1.0, 1.0, 1.0, 1.0, 1.0, 1.0, 1.0, 1.0, 1.0, 1.0, 1.0, 1.0, 1.0, 1.0, 1.0, 1.0, 1.0, 1.0, 1.0, 1.0, 1.0, 1.0, 1.0, 1.0, 1.0, 1.0, 1.0, 1.0, 1.0, 1.0, 1.0, 1.0, 1.0, 1.0, 1.0, 1.0, 1.0, 0.98, 0.98, 0.98, 0.98, 0.98, 0.98, 0.98, 0.98, 0.98, 0.98, 0.98, 0.98, 0.98, 0.98, 0.98, 0.98, 0.98, 0.98, 0.98, 0.98, 0.98, 0.98, 0.98, 0.98, 0.98, 0.98, 0.98, 0.98, 0.98, 0.98, 0.98, 0.98, 0.98, 0.98, 0.98, 0.98, 0.98, 0.98, 0.98, 0.98, 0.98, 0.98, 0.98, 0.98, 0.98, 0.98, 0.98, 0.98, 0.98, 0.98, 0.98, 0.98, 0.98, 0.98, 0.98, 0.98, 0.98, 0.98, 0.98, 0.98, 0.98, 0.98, 0.98, 0.98])
_uv = me_circle.uv_layers.new(name='UVMap')
_uv.uv.foreach_set('vector', [0.0, 0.0, 0.0, 0.0, 0.0, 0.0, 0.0, 0.0, 0.0, 0.0, 0.0, 0.0, 0.0, 0.0, 0.0, 0.0, 0.0, 0.0, 0.0, 0.0, 0.0, 0.0, 0.0, 0.0, 0.0, 0.0, 0.0, 0.0, 0.0, 0.0, 0.0, 0.0, 0.0, 0.0, 0.0, 0.0, 0.0, 0.0, 0.0, 0.0, 0.0, 0.0, 0.0, 0.0, 0.0, 0.0, 0.0, 0.0, 0.0, 0.0, 0.0, 0.0, 0.0, 0.0, 0.0, 0.0, 0.0, 0.0, 0.0, 0.0, 0.0, 0.0, 0.0, 0.0, 0.0, 0.0, 0.0, 0.0, 0.0, 0.0, 0.0, 0.0, 0.0, 0.0, 0.0, 0.0, 0.0, 0.0, 0.0, 0.0, 0.0, 0.0, 0.0, 0.0, 0.0, 0.0, 0.0, 0.0, 0.0, 0.0, 0.0, 0.0, 0.0, 0.0, 0.0, 0.0, 0.0, 0.0, 0.0, 0.0, 0.0, 0.0, 0.0, 0.0, 0.0, 0.0, 0.0, 0.0, 0.0, 0.0, 0.0, 0.0, 0.0, 0.0, 0.0, 0.0, 0.0, 0.0, 0.0, 0.0, 0.0, 0.0, 0.0, 0.0, 0.0, 0.0, 0.0, 0.0, 0.0, 0.0, 0.0, 0.0, 0.0, 0.0, 0.0, 0.0, 0.0, 0.0, 0.0, 0.0, 0.0, 0.0, 0.0, 0.0, 0.0, 0.0, 0.0, 0.0, 0.0, 0.0, 0.0, 0.0, 0.0, 0.0, 0.0, 0.0, 0.0, 0.0, 0.0, 0.0, 0.0, 0.0, 0.0, 0.0, 0.0, 0.0, 0.0, 0.0, 0.0, 0.0, 0.0, 0.0, 0.0, 0.0, 0.0, 0.0, 0.0, 0.0, 0.0, 0.0, 0.0, 0.0, 0.0, 0.0, 0.0, 0.0, 0.0, 0.0, 0.0, 0.0, 0.0, 0.0, 0.0, 0.0, 0.0, 0.0, 0.0, 0.0, 0.0, 0.0, 0.0, 0.0, 0.0, 0.0, 0.0, 0.0, 0.0, 0.0, 0.0, 0.0, 0.0, 0.0, 0.0, 0.0, 0.0, 0.0, 0.0, 0.0, 0.0, 0.0, 0.0, 0.0, 0.0, 0.0, 0.0, 0.0, 0.0, 0.0, 0.0, 0.0, 0.0, 0.0, 0.0, 0.0, 0.0, 0.0, 0.0, 0.0, 0.0, 0.0, 0.0, 0.0, 0.0, 0.0, 0.0, 0.0, 0.0, 0.0, 0.0, 0.0, 0.0, 0.0, 0.0, 0.0, 0.0, 0.0, 0.0, 0.0, 0.0, 0.0, 0.0, 0.0, 0.0, 0.0, 0.0, 0.0, 0.0, 0.0, 0.0, 0.0, 0.0, 0.0, 0.0, 0.0, 0.0, 0.0, 0.0, 0.0, 0.0, 0.0, 0.0, 0.0, 0.0, 0.0, 0.0, 0.0, 0.0, 0.0, 0.0, 0.0, 0.0, 0.0, 0.0, 0.0, 0.0, 0.0, 0.0, 0.0, 0.0, 0.0, 0.0, 0.0, 0.0, 0.0, 0.0, 0.0, 0.0, 0.0, 0.0, 0.0, 0.0, 0.0, 0.0, 0.0, 0.0, 0.0, 0.0, 0.0, 0.0, 0.0, 0.0, 0.0, 0.0, 0.0, 0.0, 0.0, 0.0, 0.0, 0.0, 0.0, 0.0, 0.0, 0.0, 0.0, 0.0, 0.0, 0.0, 0.0, 0.0, 0.0, 0.0, 0.0, 0.0, 0.0, 0.0, 0.0, 0.0, 0.0, 0.0, 0.0, 0.0, 0.0, 0.0, 0.0, 0.0, 0.0, 0.0, 0.0, 0.0, 0.0, 0.0, 0.0, 0.0, 0.0, 0.0, 0.0, 0.0, 0.0, 0.0, 0.0, 0.0, 0.0, 0.0, 0.0, 0.0, 0.0, 0.0, 0.0, 0.0, 0.0, 0.0, 0.0, 0.0, 0.0, 0.0, 0.0, 0.0, 0.0, 0.0, 0.0, 0.0, 0.0, 0.0, 0.0, 0.0, 0.0, 0.0, 0.0, 0.0, 0.0, 0.0, 0.0, 0.0, 0.0, 0.0, 0.0, 0.0, 0.0, 0.0, 0.0, 0.0, 0.0, 0.0, 0.0, 0.0, 0.0, 0.0, 0.0, 0.0, 0.0, 0.0, 0.0, 0.0, 0.0, 0.0, 0.0, 0.0, 0.0, 0.0, 0.0, 0.0, 0.0, 0.0, 0.0, 0.0, 0.0, 0.0, 0.0, 0.0, 0.0, 0.0, 0.0, 0.0, 0.0, 0.0, 0.0, 0.0, 0.0, 0.0, 0.0, 0.0, 0.0, 0.0, 0.0, 0.0, 0.0, 0.0, 0.0, 0.0, 0.0, 0.0, 0.0, 0.0, 0.0, 0.0, 0.0, 0.0, 0.0, 0.0, 0.0, 0.0, 0.0, 0.0, 0.0, 0.0, 0.0, 0.0, 0.0, 0.0, 0.0, 0.0, 0.0, 0.0, 0.0, 0.0, 0.0, 0.0, 0.0, 0.0, 0.0, 0.0, 0.0, 0.0, 0.0, 0.0, 0.0, 0.0, 0.0, 0.0, 0.0, 0.0, 0.0, 0.0, 0.0, 0.0, 0.0, 0.0, 0.0, 0.0, 0.0, 0.0, 0.0, 0.0, 0.0, 0.0, 0.0, 0.0, 0.0, 0.0, 0.0, 0.0, 0.0, 0.0, 0.0, 0.0, 0.0, 0.0, 0.0, 0.0, 0.0, 0.0, 0.0, 0.0, 0.0, 0.0, 0.0, 0.0, 0.0, 0.0, 0.0, 0.0, 0.0, 0.0, 0.0, 0.0, 0.0, 0.0, 0.0, 0.0, 0.0, 0.0, 0.0, 0.0, 0.0, 0.0, 0.0, 0.0, 0.0, 0.0, 0.0, 0.0, 0.0, 0.0, 0.0, 0.0, 0.0, 0.0, 0.0, 0.0, 0.0, 0.0, 0.0, 0.0, 0.0, 0.0, 0.0, 0.0, 0.0, 0.0, 0.0, 0.0, 0.0, 0.0, 0.0, 0.0, 0.0, 0.0, 0.0, 0.0, 0.0, 0.0, 0.0, 0.0, 0.0, 0.0, 0.0, 0.0, 0.0, 0.0, 0.0, 0.0, 0.0, 0.0, 0.0, 0.0, 0.0, 0.0, 0.0, 0.0, 0.0, 0.0, 0.0, 0.0, 0.0, 0.0, 0.0, 0.0, 0.0, 0.0, 0.0, 0.0, 0.0, 0.0, 0.0, 0.0, 0.0, 0.0, 0.0, 0.0, 0.0, 0.0, 0.0, 0.0, 0.0, 0.0, 0.0, 0.0, 0.0, 0.0, 0.0, 0.0, 0.0, 0.0, 0.0, 0.0, 0.0, 0.0, 0.0, 0.0, 0.0, 0.0, 0.0, 0.0, 0.0, 0.0, 0.0, 0.0, 0.0, 0.0, 0.0, 0.0, 0.0, 0.0, 0.0, 0.0, 0.0, 0.0, 0.0, 0.0, 0.0, 0.0, 0.0, 0.0, 0.0, 0.0, 0.0, 0.0, 0.0, 0.0, 0.0, 0.0, 0.0, 0.0, 0.0, 0.0, 0.0, 0.0, 0.0, 0.0, 0.0, 0.0, 0.0, 0.0, 0.0, 0.0, 0.0, 0.0, 0.0, 0.0, 0.0, 0.0, 0.0, 0.0, 0.0, 0.0, 0.0, 0.0, 0.0, 0.0, 0.0, 0.0, 0.0, 0.0, 0.0, 0.0, 0.0, 0.0, 0.0, 0.0, 0.0, 0.0, 0.0, 0.0, 0.0, 0.0, 0.0, 0.0, 0.0, 0.0, 0.0, 0.0, 0.0, 0.0, 0.0, 0.0, 0.0, 0.0, 0.0, 0.0, 0.0, 0.0, 0.0, 0.0, 0.0, 0.0, 0.0, 0.0, 0.0, 0.0, 0.0, 0.0, 0.0, 0.0, 0.0, 0.0, 0.0, 0.0, 0.0, 0.0, 0.0, 0.0, 0.0, 0.0, 0.0, 0.0, 0.0, 0.0, 0.0, 0.0, 0.0, 0.0, 0.0, 0.0, 0.0, 0.0, 0.0, 0.0, 0.0, 0.0, 0.0, 0.0, 0.0, 0.0, 0.0, 0.0, 0.0, 0.0, 0.0, 0.0, 0.0, 0.0, 0.0, 0.0, 0.0, 0.0, 0.0, 0.0, 0.0, 0.0, 0.0, 0.0, 0.0, 0.0, 0.0, 0.0, 0.0, 0.0, 0.0, 0.0, 0.0, 0.0, 0.0, 0.0, 0.0, 0.0, 0.0, 0.0, 0.0, 0.0, 0.0, 0.0, 0.0, 0.0, 0.0, 0.0, 0.0, 0.0, 0.0, 0.0, 0.0, 0.0, 0.0, 0.0, 0.0, 0.0, 0.0, 0.0, 0.0, 0.0, 0.0, 0.0, 0.0, 0.0, 0.0, 0.0, 0.0, 0.0, 0.0, 0.0, 0.0, 0.0, 0.0, 0.0, 0.0, 0.0, 0.0, 0.0, 0.0, 0.0, 0.0, 0.0, 0.0, 0.0, 0.0, 0.0, 0.0, 0.0, 0.0, 0.0, 0.0, 0.0, 0.0, 0.0, 0.0, 0.0, 0.0, 0.0, 0.0, 0.0, 0.0, 0.0, 0.0, 0.0, 0.0, 0.0, 0.0, 0.0, 0.0, 0.0, 0.0, 0.0, 0.0, 0.0, 0.0, 0.0, 0.0, 0.0, 0.0, 0.0, 0.0, 0.0, 0.0, 0.0, 0.0, 0.0, 0.0, 0.0, 0.0, 0.0, 0.0, 0.0, 0.0, 0.0, 0.0, 0.0, 0.0, 0.0, 0.0, 0.0, 0.0, 0.0, 0.0, 0.0, 0.0, 0.0, 0.0, 0.0, 0.0, 0.0, 0.0, 0.0, 0.0, 0.0, 0.0, 0.0, 0.0, 0.0, 0.0, 0.0, 0.0, 0.0, 0.0, 0.0, 0.0, 0.0, 0.0, 0.0, 0.0, 0.0, 0.0, 0.0, 0.0, 0.0, 0.0, 0.0, 0.0, 0.0, 0.0, 0.0, 0.0, 0.0, 0.0, 0.0, 0.0, 0.0, 0.0, 0.0, 0.0, 0.0, 0.0, 0.0, 0.0, 0.0, 0.0, 0.0, 0.0, 0.0, 0.0, 0.0, 0.0, 0.0, 0.0, 0.0, 0.0, 0.0, 0.0, 0.0, 0.0, 0.0, 0.0, 0.0, 0.0, 0.0, 0.0, 0.0, 0.0, 0.0, 0.0, 0.0, 0.0, 0.0, 0.0, 0.0, 0.0, 0.0, 0.0, 0.0, 0.0, 0.0, 0.0, 0.0, 0.0, 0.0, 0.0, 0.0, 0.0, 0.0, 0.0, 0.0, 0.0, 0.0, 0.0, 0.0, 0.0, 0.0, 0.0, 0.0, 0.0, 0.0, 0.0, 0.0, 0.0, 0.0, 0.0, 0.0, 0.0, 0.0, 0.0, 0.0, 0.0, 0.0, 0.0, 0.0, 0.0, 0.0, 0.0, 0.0, 0.0, 0.0, 0.0, 0.0, 0.0, 0.0, 0.0, 0.0, 0.0, 0.0, 0.0, 0.0, 0.0, 0.0, 0.0, 0.0, 0.0, 0.0, 0.0, 0.0, 0.0, 0.0, 0.0, 0.0, 0.0, 0.0, 0.0, 0.0, 0.0, 0.0, 0.0, 0.0, 0.0, 0.0, 0.0, 0.0, 0.0, 0.0, 0.0, 0.0, 0.0, 0.0, 0.0, 0.0, 0.0, 0.0, 0.0, 0.0, 0.0, 0.0, 0.0, 0.0, 0.0, 0.0, 0.0, 0.0, 0.0, 0.0, 0.0, 0.0, 0.0, 0.0, 0.0, 0.0, 0.0, 0.0, 0.0, 0.0, 0.0, 0.0, 0.0, 0.0, 0.0, 0.0, 0.0, 0.0, 0.0, 0.0, 0.0, 0.0, 0.0, 0.0, 0.0, 0.0, 0.0, 0.0, 0.0, 0.0, 0.0, 0.0, 0.0, 0.0, 0.0, 0.0, 0.0, 0.0, 0.0, 0.0, 0.0, 0.0, 0.0, 0.0, 0.0, 0.0, 0.0, 0.0, 0.0, 0.0, 0.0, 0.0, 0.0, 0.0, 0.0, 0.0, 0.0, 0.0, 0.0, 0.0, 0.0, 0.0, 0.0, 0.0, 0.0, 0.0, 0.0, 0.0, 0.0, 0.0, 0.0, 0.0, 0.0, 0.0, 0.0, 0.0, 0.0, 0.0, 0.0, 0.0, 0.0, 0.0, 0.0, 0.0, 0.0, 0.0, 0.0, 0.0, 0.0, 0.0, 0.0, 0.0, 0.0, 0.0, 0.0, 0.0, 0.0, 0.0, 0.0, 0.0, 0.0, 0.0, 0.0, 0.0, 0.0, 0.0, 0.0, 0.0, 0.0, 0.0, 0.0, 0.0, 0.0, 0.0, 0.0, 0.0, 0.0, 0.0, 0.0, 0.0, 0.0, 0.0, 0.0, 0.0, 0.0, 0.0, 0.0, 0.0, 0.0, 0.0, 0.0, 0.0, 0.0, 0.0, 0.0, 0.0, 0.0, 0.0, 0.0, 0.0, 0.0, 0.0, 0.0, 0.0, 0.0, 0.0, 0.0, 0.0, 0.0, 0.0, 0.0, 0.0, 0.0, 0.0, 0.0, 0.0, 0.0, 0.0, 0.0, 0.0, 0.0, 0.0, 0.0, 0.0, 0.0, 0.0, 0.0, 0.0, 0.0, 0.0, 0.0, 0.0, 0.0, 0.0, 0.0])
me_circle.materials.append(mat_material_001)
me_circle.use_remesh_fix_poles = True
me_circle.use_remesh_preserve_attributes = False
me_circle.update()
me_circle_001 = bpy.data.meshes.new('Circle.001')
me_circle_001.from_pydata([(-1.087, 3.822, -0.4327), (-1.165, 3.822, -0.4404), (-1.24, 3.822, -0.4631), (-1.309, 3.822, -0.5001), (-1.37, 3.822, -0.5498), (-1.42, 3.822, -0.6103), (-1.456, 3.822, -0.6795), (-1.479, 3.822, -0.7545), (-1.487, 3.822, -0.8324), (-1.479, 3.822, -0.9104), (-1.456, 3.822, -0.9854), (-1.42, 3.822, -1.055), (-1.37, 3.822, -1.115), (-1.309, 3.822, -1.165), (-1.24, 3.822, -1.202), (-1.165, 3.822, -1.225), (-1.087, 3.822, -1.232), (-1.009, 3.822, -1.225), (-0.9341, 3.822, -1.202), (-0.865, 3.822, -1.165), (-0.8045, 3.822, -1.115), (-0.7547, 3.822, -1.055), (-0.7178, 3.822, -0.9854), (-0.6951, 3.822, -0.9104), (-0.6874, 3.822, -0.8324), (-0.6951, 3.822, -0.7545), (-0.7178, 3.822, -0.6795), (-0.7547, 3.822, -0.6103), (-0.8045, 3.822, -0.5498), (-0.865, 3.822, -0.5001), (-0.9341, 3.822, -0.4631), (-1.009, 3.822, -0.4404), (-1.165, -3.105, -0.4404), (-1.087, -3.105, -0.4327), (-1.24, -3.105, -0.4631), (-1.309, -3.105, -0.5001), (-1.37, -3.105, -0.5498), (-1.42, -3.105, -0.6103), (-1.456, -3.105, -0.6795), (-1.479, -3.105, -0.7545), (-1.487, -3.105, -0.8324), (-1.479, -3.105, -0.9104), (-1.456, -3.105, -0.9854), (-1.42, -3.105, -1.055), (-1.37, -3.105, -1.115), (-1.309, -3.105, -1.165), (-1.24, -3.105, -1.202), (-1.165, -3.105, -1.225), (-1.087, -3.105, -1.232), (-1.009, -3.105, -1.225), (-0.9341, -3.105, -1.202), (-0.865, -3.105, -1.165), (-0.8045, -3.105, -1.115), (-0.7547, -3.105, -1.055), (-0.7178, -3.105, -0.9854), (-0.6951, -3.105, -0.9104), (-0.6874, -3.105, -0.8324), (-0.6951, -3.105, -0.7545), (-0.7178, -3.105, -0.6795), (-0.7547, -3.105, -0.6103), (-0.8045, -3.105, -0.5498), (-0.865, -3.105, -0.5001), (-0.9341, -3.105, -0.4631), (-1.009, -3.105, -0.4404)], [], [(1, 2, 3, 4, 5, 6, 7, 8, 9, 10, 11, 12, 13, 14, 15, 16, 17, 18, 19, 20, 21, 22, 23, 24, 25, 26, 27, 28, 29, 30, 31, 0), (32, 33, 63, 62, 61, 60, 59, 58, 57, 56, 55, 54, 53, 52, 51, 50, 49, 48, 47, 46, 45, 44, 43, 42, 41, 40, 39, 38, 37, 36, 35, 34), (7, 6, 38, 39), (21, 20, 52, 53), (8, 7, 39, 40), (22, 21, 53, 54), (9, 8, 40, 41), (23, 22, 54, 55), (10, 9, 41, 42), (24, 23, 55, 56), (11, 10, 42, 43), (25, 24, 56, 57), (12, 11, 43, 44), (26, 25, 57, 58), (13, 12, 44, 45), (27, 26, 58, 59), (14, 13, 45, 46), (1, 0, 33, 32), (28, 27, 59, 60), (15, 14, 46, 47), (2, 1, 32, 34), (29, 28, 60, 61), (16, 15, 47, 48), (3, 2, 34, 35), (30, 29, 61, 62), (17, 16, 48, 49), (4, 3, 35, 36), (31, 30, 62, 63), (18, 17, 49, 50), (5, 4, 36, 37), (0, 31, 63, 33), (19, 18, 50, 51), (6, 5, 37, 38), (20, 19, 51, 52)])
_uv = me_circle_001.uv_layers.new(name='UVMap')
_uv.uv.foreach_set('vector', [0.0, 0.0, 0.0, 0.0, 0.0, 0.0, 0.0, 0.0, 0.0, 0.0, 0.0, 0.0, 0.0, 0.0, 0.0, 0.0, 0.0, 0.0, 0.0, 0.0, 0.0, 0.0, 0.0, 0.0, 0.0, 0.0, 0.0, 0.0, 0.0, 0.0, 0.0, 0.0, 0.0, 0.0, 0.0, 0.0, 0.0, 0.0, 0.0, 0.0, 0.0, 0.0, 0.0, 0.0, 0.0, 0.0, 0.0, 0.0, 0.0, 0.0, 0.0, 0.0, 0.0, 0.0, 0.0, 0.0, 0.0, 0.0, 0.0, 0.0, 0.0, 0.0, 0.0, 0.0, 0.0, 0.0, 0.0, 0.0, 0.0, 0.0, 0.0, 0.0, 0.0, 0.0, 0.0, 0.0, 0.0, 0.0, 0.0, 0.0, 0.0, 0.0, 0.0, 0.0, 0.0, 0.0, 0.0, 0.0, 0.0, 0.0, 0.0, 0.0, 0.0, 0.0, 0.0, 0.0, 0.0, 0.0, 0.0, 0.0, 0.0, 0.0, 0.0, 0.0, 0.0, 0.0, 0.0, 0.0, 0.0, 0.0, 0.0, 0.0, 0.0, 0.0, 0.0, 0.0, 0.0, 0.0, 0.0, 0.0, 0.0, 0.0, 0.0, 0.0, 0.0, 0.0, 0.0, 0.0, 0.0, 0.0, 0.0, 0.0, 0.0, 0.0, 0.0, 0.0, 0.0, 0.0, 0.0, 0.0, 0.0, 0.0, 0.0, 0.0, 0.0, 0.0, 0.0, 0.0, 0.0, 0.0, 0.0, 0.0, 0.0, 0.0, 0.0, 0.0, 0.0, 0.0, 0.0, 0.0, 0.0, 0.0, 0.0, 0.0, 0.0, 0.0, 0.0, 0.0, 0.0, 0.0, 0.0, 0.0, 0.0, 0.0, 0.0, 0.0, 0.0, 0.0, 0.0, 0.0, 0.0, 0.0, 0.0, 0.0, 0.0, 0.0, 0.0, 0.0, 0.0, 0.0, 0.0, 0.0, 0.0, 0.0, 0.0, 0.0, 0.0, 0.0, 0.0, 0.0, 0.0, 0.0, 0.0, 0.0, 0.0, 0.0, 0.0, 0.0, 0.0, 0.0, 0.0, 0.0, 0.0, 0.0, 0.0, 0.0, 0.0, 0.0, 0.0, 0.0, 0.0, 0.0, 0.0, 0.0, 0.0, 0.0, 0.0, 0.0, 0.0, 0.0, 0.0, 0.0, 0.0, 0.0, 0.0, 0.0, 0.0, 0.0, 0.0, 0.0, 0.0, 0.0, 0.0, 0.0, 0.0, 0.0, 0.0, 0.0, 0.0, 0.0, 0.0, 0.0, 0.0, 0.0, 0.0, 0.0, 0.0, 0.0, 0.0, 0.0, 0.0, 0.0, 0.0, 0.0, 0.0, 0.0, 0.0, 0.0, 0.0, 0.0, 0.0, 0.0, 0.0, 0.0, 0.0, 0.0, 0.0, 0.0, 0.0, 0.0, 0.0, 0.0, 0.0, 0.0, 0.0, 0.0, 0.0, 0.0, 0.0, 0.0, 0.0, 0.0, 0.0, 0.0, 0.0, 0.0, 0.0, 0.0, 0.0, 0.0, 0.0, 0.0, 0.0, 0.0, 0.0, 0.0, 0.0, 0.0, 0.0, 0.0, 0.0, 0.0, 0.0, 0.0, 0.0, 0.0, 0.0, 0.0, 0.0, 0.0, 0.0, 0.0, 0.0, 0.0, 0.0, 0.0, 0.0, 0.0, 0.0, 0.0, 0.0, 0.0, 0.0, 0.0, 0.0, 0.0, 0.0, 0.0, 0.0, 0.0, 0.0, 0.0, 0.0, 0.0, 0.0, 0.0, 0.0, 0.0, 0.0, 0.0, 0.0, 0.0, 0.0, 0.0, 0.0, 0.0, 0.0, 0.0, 0.0, 0.0, 0.0, 0.0, 0.0, 0.0, 0.0, 0.0, 0.0, 0.0, 0.0, 0.0, 0.0, 0.0, 0.0, 0.0, 0.0, 0.0, 0.0, 0.0, 0.0, 0.0, 0.0, 0.0, 0.0, 0.0])
me_circle_001.use_remesh_fix_poles = True
me_circle_001.use_remesh_preserve_attributes = False
me_circle_001.update()
me_circle_002 = bpy.data.meshes.new('Circle.002')
me_circle_002.from_pydata([(-1.087, 3.209, -0.4327), (-1.165, 3.209, -0.4404), (-1.24, 3.209, -0.4631), (-1.309, 3.209, -0.5001), (-1.37, 3.209, -0.5498), (-1.42, 3.209, -0.6103), (-1.456, 3.209, -0.6795), (-1.479, 3.209, -0.7545), (-1.487, 3.209, -0.8324), (-1.479, 3.209, -0.9104), (-1.456, 3.209, -0.9854), (-1.42, 3.209, -1.055), (-1.37, 3.209, -1.115), (-1.309, 3.209, -1.165), (-1.24, 3.209, -1.202), (-1.165, 3.209, -1.225), (-1.087, 3.209, -1.232), (-1.009, 3.209, -1.225), (-0.9341, 3.209, -1.202), (-0.865, 3.209, -1.165), (-0.8045, 3.209, -1.115), (-0.7547, 3.209, -1.055), (-0.7178, 3.209, -0.9854), (-0.6951, 3.209, -0.9104), (-0.6874, 3.209, -0.8324), (-0.6951, 3.209, -0.7545), (-0.7178, 3.209, -0.6795), (-0.7547, 3.209, -0.6103), (-0.8045, 3.209, -0.5498), (-0.865, 3.209, -0.5001), (-0.9341, 3.209, -0.4631), (-1.009, 3.209, -0.4404), (-1.165, -0.4179, -0.4404), (-1.087, -0.4179, -0.4327), (-1.24, -0.4179, -0.4631), (-1.309, -0.4179, -0.5001), (-1.37, -0.4179, -0.5498), (-1.42, -0.4179, -0.6103), (-1.456, -0.4179, -0.6795), (-1.479, -0.4179, -0.7545), (-1.487, -0.4179, -0.8324), (-1.479, -0.4179, -0.9104), (-1.456, -0.4179, -0.9854), (-1.42, -0.4179, -1.055), (-1.37, -0.4179, -1.115), (-1.309, -0.4179, -1.165), (-1.24, -0.4179, -1.202), (-1.165, -0.4179, -1.225), (-1.087, -0.4179, -1.232), (-1.009, -0.4179, -1.225), (-0.9341, -0.4179, -1.202), (-0.865, -0.4179, -1.165), (-0.8045, -0.4179, -1.115), (-0.7547, -0.4179, -1.055), (-0.7178, -0.4179, -0.9854), (-0.6951, -0.4179, -0.9104), (-0.6874, -0.4179, -0.8324), (-0.6951, -0.4179, -0.7545), (-0.7178, -0.4179, -0.6795), (-0.7547, -0.4179, -0.6103), (-0.8045, -0.4179, -0.5498), (-0.865, -0.4179, -0.5001), (-0.9341, -0.4179, -0.4631), (-1.009, -0.4179, -0.4404)], [], [(1, 2, 3, 4, 5, 6, 7, 8, 9, 10, 11, 12, 13, 14, 15, 16, 17, 18, 19, 20, 21, 22, 23, 24, 25, 26, 27, 28, 29, 30, 31, 0), (32, 33, 63, 62, 61, 60, 59, 58, 57, 56, 55, 54, 53, 52, 51, 50, 49, 48, 47, 46, 45, 44, 43, 42, 41, 40, 39, 38, 37, 36, 35, 34), (7, 6, 38, 39), (21, 20, 52, 53), (8, 7, 39, 40), (22, 21, 53, 54), (9, 8, 40, 41), (23, 22, 54, 55), (10, 9, 41, 42), (24, 23, 55, 56), (11, 10, 42, 43), (25, 24, 56, 57), (12, 11, 43, 44), (26, 25, 57, 58), (13, 12, 44, 45), (27, 26, 58, 59), (14, 13, 45, 46), (1, 0, 33, 32), (28, 27, 59, 60), (15, 14, 46, 47), (2, 1, 32, 34), (29, 28, 60, 61), (16, 15, 47, 48), (3, 2, 34, 35), (30, 29, 61, 62), (17, 16, 48, 49), (4, 3, 35, 36), (31, 30, 62, 63), (18, 17, 49, 50), (5, 4, 36, 37), (0, 31, 63, 33), (19, 18, 50, 51), (6, 5, 37, 38), (20, 19, 51, 52)])
_uv = me_circle_002.uv_layers.new(name='UVMap')
_uv.uv.foreach_set('vector', [0.0, 0.0, 0.0, 0.0, 0.0, 0.0, 0.0, 0.0, 0.0, 0.0, 0.0, 0.0, 0.0, 0.0, 0.0, 0.0, 0.0, 0.0, 0.0, 0.0, 0.0, 0.0, 0.0, 0.0, 0.0, 0.0, 0.0, 0.0, 0.0, 0.0, 0.0, 0.0, 0.0, 0.0, 0.0, 0.0, 0.0, 0.0, 0.0, 0.0, 0.0, 0.0, 0.0, 0.0, 0.0, 0.0, 0.0, 0.0, 0.0, 0.0, 0.0, 0.0, 0.0, 0.0, 0.0, 0.0, 0.0, 0.0, 0.0, 0.0, 0.0, 0.0, 0.0, 0.0, 0.0, 0.0, 0.0, 0.0, 0.0, 0.0, 0.0, 0.0, 0.0, 0.0, 0.0, 0.0, 0.0, 0.0, 0.0, 0.0, 0.0, 0.0, 0.0, 0.0, 0.0, 0.0, 0.0, 0.0, 0.0, 0.0, 0.0, 0.0, 0.0, 0.0, 0.0, 0.0, 0.0, 0.0, 0.0, 0.0, 0.0, 0.0, 0.0, 0.0, 0.0, 0.0, 0.0, 0.0, 0.0, 0.0, 0.0, 0.0, 0.0, 0.0, 0.0, 0.0, 0.0, 0.0, 0.0, 0.0, 0.0, 0.0, 0.0, 0.0, 0.0, 0.0, 0.0, 0.0, 0.0, 0.0, 0.0, 0.0, 0.0, 0.0, 0.0, 0.0, 0.0, 0.0, 0.0, 0.0, 0.0, 0.0, 0.0, 0.0, 0.0, 0.0, 0.0, 0.0, 0.0, 0.0, 0.0, 0.0, 0.0, 0.0, 0.0, 0.0, 0.0, 0.0, 0.0, 0.0, 0.0, 0.0, 0.0, 0.0, 0.0, 0.0, 0.0, 0.0, 0.0, 0.0, 0.0, 0.0, 0.0, 0.0, 0.0, 0.0, 0.0, 0.0, 0.0, 0.0, 0.0, 0.0, 0.0, 0.0, 0.0, 0.0, 0.0, 0.0, 0.0, 0.0, 0.0, 0.0, 0.0, 0.0, 0.0, 0.0, 0.0, 0.0, 0.0, 0.0, 0.0, 0.0, 0.0, 0.0, 0.0, 0.0, 0.0, 0.0, 0.0, 0.0, 0.0, 0.0, 0.0, 0.0, 0.0, 0.0, 0.0, 0.0, 0.0, 0.0, 0.0, 0.0, 0.0, 0.0, 0.0, 0.0, 0.0, 0.0, 0.0, 0.0, 0.0, 0.0, 0.0, 0.0, 0.0, 0.0, 0.0, 0.0, 0.0, 0.0, 0.0, 0.0, 0.0, 0.0, 0.0, 0.0, 0.0, 0.0, 0.0, 0.0, 0.0, 0.0, 0.0, 0.0, 0.0, 0.0, 0.0, 0.0, 0.0, 0.0, 0.0, 0.0, 0.0, 0.0, 0.0, 0.0, 0.0, 0.0, 0.0, 0.0, 0.0, 0.0, 0.0, 0.0, 0.0, 0.0, 0.0, 0.0, 0.0, 0.0, 0.0, 0.0, 0.0, 0.0, 0.0, 0.0, 0.0, 0.0, 0.0, 0.0, 0.0, 0.0, 0.0, 0.0, 0.0, 0.0, 0.0, 0.0, 0.0, 0.0, 0.0, 0.0, 0.0, 0.0, 0.0, 0.0, 0.0, 0.0, 0.0, 0.0, 0.0, 0.0, 0.0, 0.0, 0.0, 0.0, 0.0, 0.0, 0.0, 0.0, 0.0, 0.0, 0.0, 0.0, 0.0, 0.0, 0.0, 0.0, 0.0, 0.0, 0.0, 0.0, 0.0, 0.0, 0.0, 0.0, 0.0, 0.0, 0.0, 0.0, 0.0, 0.0, 0.0, 0.0, 0.0, 0.0, 0.0, 0.0, 0.0, 0.0, 0.0, 0.0, 0.0, 0.0, 0.0, 0.0, 0.0, 0.0, 0.0, 0.0, 0.0, 0.0, 0.0, 0.0, 0.0, 0.0, 0.0, 0.0, 0.0, 0.0, 0.0, 0.0, 0.0, 0.0, 0.0, 0.0, 0.0, 0.0, 0.0, 0.0, 0.0, 0.0, 0.0, 0.0])
me_circle_002.use_remesh_fix_poles = True
me_circle_002.use_remesh_preserve_attributes = False
me_circle_002.update()
me_circle_003 = bpy.data.meshes.new('Circle.003')
me_circle_003.from_pydata([(-0.9772, -0.1286, -0.7309), (-1.027, -0.1286, -0.7358), (-1.075, -0.1286, -0.7503), (-1.118, -0.1286, -0.7738), (-1.157, -0.1286, -0.8054), (-1.189, -0.1286, -0.844), (-1.212, -0.1286, -0.8879), (-1.227, -0.1286, -0.9356), (-1.232, -0.1286, -0.9851), (-1.227, -0.1286, -1.035), (-1.212, -0.1286, -1.082), (-1.189, -0.1286, -1.126), (-1.157, -0.1286, -1.165), (-1.118, -0.1286, -1.196), (-1.075, -0.1286, -1.22), (-1.027, -0.1286, -1.234), (-0.9772, -0.1286, -1.239), (-0.9276, -0.1287, -1.234), (-0.8799, -0.1287, -1.219), (-0.8359, -0.1287, -1.196), (-0.7974, -0.1287, -1.164), (-0.7657, -0.1287, -1.126), (-0.7422, -0.1287, -1.082), (-0.7278, -0.1287, -1.034), (-0.7229, -0.1287, -0.9846), (-0.7278, -0.1287, -0.9351), (-0.7422, -0.1287, -0.8874), (-0.7657, -0.1287, -0.8435), (-0.7974, -0.1287, -0.8051), (-0.8359, -0.1287, -0.7735), (-0.8799, -0.1287, -0.7501), (-0.9276, -0.1287, -0.7357), (-1.004, -0.6462, -0.8524), (-0.9762, -0.6462, -0.8497), (-1.03, -0.6462, -0.8604), (-1.054, -0.6462, -0.8734), (-1.076, -0.6462, -0.8909), (-1.093, -0.6462, -0.9122), (-1.106, -0.6462, -0.9366), (-1.114, -0.6462, -0.963), (-1.117, -0.6462, -0.9904), (-1.114, -0.6462, -1.018), (-1.106, -0.6462, -1.044), (-1.093, -0.6462, -1.069), (-1.076, -0.6462, -1.09), (-1.054, -0.6462, -1.107), (-1.03, -0.6462, -1.12), (-1.004, -0.6462, -1.128), (-0.9762, -0.6462, -1.131), (-0.9487, -0.6462, -1.128), (-0.9223, -0.6462, -1.12), (-0.898, -0.6462, -1.107), (-0.8767, -0.6462, -1.09), (-0.8592, -0.6462, -1.069), (-0.8462, -0.6462, -1.044), (-0.8382, -0.6462, -1.018), (-0.8355, -0.6462, -0.9904), (-0.8382, -0.6462, -0.963), (-0.8462, -0.6462, -0.9366), (-0.8592, -0.6462, -0.9122), (-0.8767, -0.6462, -0.8909), (-0.898, -0.6462, -0.8734), (-0.9223, -0.6462, -0.8604), (-0.9487, -0.6462, -0.8524), (-0.7294, -0.145, -1.036), (-0.7438, -0.145, -1.083), (-1.21, -0.145, -1.083), (-1.224, -0.145, -1.036), (-0.7246, -0.145, -0.9863), (-1.187, -0.145, -1.127), (-0.7294, -0.145, -0.9372), (-1.155, -0.145, -1.165), (-0.7438, -0.145, -0.8899), (-1.117, -0.145, -1.196), (-0.7671, -0.145, -0.8463), (-1.073, -0.145, -1.22), (-1.026, -0.145, -0.7393), (-0.9769, -0.145, -0.7344), (-0.7985, -0.145, -0.8081), (-1.026, -0.145, -1.234), (-1.073, -0.145, -0.7537), (-0.8367, -0.145, -0.7768), (-0.9769, -0.145, -1.239), (-1.117, -0.145, -0.777), (-0.8803, -0.145, -0.7535), (-0.9277, -0.145, -1.234), (-1.155, -0.145, -0.8084), (-0.9277, -0.145, -0.7392), (-0.8803, -0.145, -1.219), (-1.187, -0.145, -0.8466), (-0.8367, -0.145, -1.196), (-1.21, -0.145, -0.8902), (-0.7985, -0.145, -1.165), (-1.224, -0.145, -0.9375), (-0.7671, -0.145, -1.126), (-1.229, -0.145, -0.9867), (-0.7031, -0.2134, -1.045), (-1.233, -0.2134, -1.097), (-0.6977, -0.2134, -0.9904), (-1.208, -0.2134, -1.145), (-0.7031, -0.2134, -0.9361), (-1.173, -0.2134, -1.187), (-0.7189, -0.2134, -0.8838), (-1.131, -0.2134, -1.222), (-0.7446, -0.2134, -0.8357), (-1.083, -0.2134, -1.248), (-1.031, -0.2134, -0.7173), (-0.7793, -0.2134, -0.7935), (-1.031, -0.2134, -1.264), (-1.083, -0.2134, -0.7331), (-0.8215, -0.2134, -0.7589), (-0.9762, -0.2134, -1.269), (-1.131, -0.2134, -0.7589), (-0.8696, -0.2134, -0.7331), (-0.9219, -0.2134, -1.264), (-1.173, -0.2134, -0.7935), (-0.9219, -0.2134, -0.7173), (-0.8696, -0.2134, -1.248), (-1.208, -0.2134, -0.8357), (-0.8215, -0.2134, -1.222), (-1.233, -0.2134, -0.8838), (-0.7793, -0.2134, -1.187), (-1.249, -0.2134, -0.9361), (-0.7446, -0.2134, -1.145), (-1.255, -0.2134, -0.9904), (-0.7189, -0.2134, -1.097), (-1.249, -0.2134, -1.045), (-0.9762, -0.2134, -0.7119), (-0.7552, -0.4635, -1.034), (-1.184, -0.4635, -1.077), (-0.7509, -0.4635, -0.9904), (-1.163, -0.4635, -1.116), (-0.7552, -0.4635, -0.9464), (-1.135, -0.4635, -1.15), (-0.768, -0.4635, -0.9042), (-1.101, -0.4635, -1.178), (-0.7889, -0.4635, -0.8652), (-1.062, -0.4635, -1.199), (-1.02, -0.4635, -0.7694), (-0.8169, -0.4635, -0.8311), (-1.02, -0.4635, -1.211), (-1.062, -0.4635, -0.7823), (-0.851, -0.4635, -0.8031), (-0.9762, -0.4635, -1.216), (-1.101, -0.4635, -0.8031), (-0.89, -0.4635, -0.7823), (-0.9322, -0.4635, -1.211), (-1.135, -0.4635, -0.8311), (-0.9322, -0.4635, -0.7694), (-0.89, -0.4635, -1.199), (-1.163, -0.4635, -0.8652), (-0.851, -0.4635, -1.178), (-1.184, -0.4635, -0.9042), (-0.8169, -0.4635, -1.15), (-1.197, -0.4635, -0.9464), (-0.7889, -0.4635, -1.116), (-1.201, -0.4635, -0.9904), (-0.768, -0.4635, -1.077), (-1.197, -0.4635, -1.034), (-0.9762, -0.4635, -0.7651), (-0.7967, -0.559, -1.026), (-1.145, -0.559, -1.06), (-0.7932, -0.559, -0.9904), (-1.128, -0.559, -1.092), (-0.7967, -0.559, -0.9547), (-1.106, -0.559, -1.12), (-0.8071, -0.559, -0.9204), (-1.078, -0.559, -1.143), (-0.824, -0.559, -0.8887), (-1.046, -0.559, -1.159), (-1.012, -0.559, -0.8109), (-0.8468, -0.559, -0.861), (-1.012, -0.559, -1.17), (-1.046, -0.559, -0.8213), (-0.8745, -0.559, -0.8383), (-0.9762, -0.559, -1.173), (-1.078, -0.559, -0.8383), (-0.9062, -0.559, -0.8213), (-0.9405, -0.559, -1.17), (-1.106, -0.559, -0.861), (-0.9405, -0.559, -0.8109), (-0.9062, -0.559, -1.159), (-1.128, -0.559, -0.8887), (-0.8745, -0.559, -1.143), (-1.145, -0.559, -0.9204), (-0.8468, -0.559, -1.12), (-1.156, -0.559, -0.9547), (-0.824, -0.559, -1.092), (-1.159, -0.559, -0.9904), (-0.8071, -0.559, -1.06), (-1.156, -0.559, -1.026), (-0.9762, -0.559, -0.8074), (-0.8843, -0.6579, -0.8968), (-0.9129, -0.6743, -0.8853), (-0.9439, -0.6929, -0.8783), (-0.9762, -0.6925, -0.8759), (-1.008, -0.6929, -0.8783), (-1.039, -0.6743, -0.8853), (-1.068, -0.6579, -0.8968), (-0.8741, -0.6757, -0.9251), (-0.9075, -0.7287, -0.9151), (-0.9428, -0.7709, -0.9094), (-0.9774, -0.782, -0.9073), (-1.012, -0.7709, -0.9093), (-1.046, -0.7287, -0.9155), (-1.078, -0.6757, -0.9251), (-0.8678, -0.7027, -0.9569), (-0.9051, -0.78, -0.9484), (-0.9415, -0.7969, -0.942), (-0.9784, -0.7939, -0.9418), (-1.014, -0.7969, -0.9444), (-1.049, -0.78, -0.9491), (-1.085, -0.7027, -0.9569), (-0.8656, -0.7043, -0.9904), (-0.9046, -0.7917, -0.9836), (-0.9407, -0.7975, -0.9795), (-0.9812, -0.7895, -0.9798), (-1.015, -0.7974, -0.9819), (-1.05, -0.7917, -0.9845), (-1.087, -0.7043, -0.9904), (-0.8678, -0.7027, -1.024), (-0.9051, -0.78, -1.021), (-0.9415, -0.7969, -1.017), (-0.9784, -0.7939, -1.018), (-1.014, -0.7969, -1.019), (-1.049, -0.78, -1.022), (-1.085, -0.7027, -1.024), (-0.8741, -0.6757, -1.056), (-0.9075, -0.7287, -1.06), (-0.9428, -0.7709, -1.061), (-0.9774, -0.782, -1.06), (-1.012, -0.7709, -1.061), (-1.046, -0.7287, -1.06), (-1.078, -0.6757, -1.056), (-0.8843, -0.6579, -1.084), (-0.9129, -0.6743, -1.095), (-0.9439, -0.6929, -1.103), (-0.9762, -0.6925, -1.105), (-1.008, -0.6929, -1.103), (-1.039, -0.6743, -1.095), (-1.068, -0.6579, -1.084)], [], [(1, 0, 31, 30, 29, 28, 27, 26, 25, 24, 23, 22, 21, 20, 19, 18, 17, 16, 15, 14, 13, 12, 11, 10, 9, 8, 7, 6, 5, 4, 3, 2), (189, 160, 55, 54), (190, 161, 42, 41), (160, 162, 56, 55), (161, 163, 43, 42), (162, 164, 57, 56), (163, 165, 44, 43), (164, 166, 58, 57), (165, 167, 45, 44), (166, 168, 59, 58), (167, 169, 46, 45), (191, 170, 32, 33), (168, 171, 60, 59), (169, 172, 47, 46), (170, 173, 34, 32), (171, 174, 61, 60), (172, 175, 48, 47), (173, 176, 35, 34), (174, 177, 62, 61), (175, 178, 49, 48), (176, 179, 36, 35), (177, 180, 63, 62), (178, 181, 50, 49), (179, 182, 37, 36), (180, 191, 33, 63), (181, 183, 51, 50), (182, 184, 38, 37), (183, 185, 52, 51), (184, 186, 39, 38), (185, 187, 53, 52), (186, 188, 40, 39), (187, 189, 54, 53), (188, 190, 41, 40), (8, 9, 67, 95), (21, 22, 65, 94), (7, 8, 95, 93), (20, 21, 94, 92), (6, 7, 93, 91), (19, 20, 92, 90), (5, 6, 91, 89), (18, 19, 90, 88), (31, 0, 77, 87), (4, 5, 89, 86), (17, 18, 88, 85), (30, 31, 87, 84), (3, 4, 86, 83), (16, 17, 85, 82), (29, 30, 84, 81), (2, 3, 83, 80), (15, 16, 82, 79), (28, 29, 81, 78), (1, 2, 80, 76), (14, 15, 79, 75), (27, 28, 78, 74), (0, 1, 76, 77), (13, 14, 75, 73), (26, 27, 74, 72), (12, 13, 73, 71), (25, 26, 72, 70), (11, 12, 71, 69), (24, 25, 70, 68), (10, 11, 69, 66), (23, 24, 68, 64), (9, 10, 66, 67), (22, 23, 64, 65), (95, 67, 126, 124), (94, 65, 125, 123), (93, 95, 124, 122), (92, 94, 123, 121), (91, 93, 122, 120), (90, 92, 121, 119), (89, 91, 120, 118), (88, 90, 119, 117), (87, 77, 127, 116), (86, 89, 118, 115), (85, 88, 117, 114), (84, 87, 116, 113), (83, 86, 115, 112), (82, 85, 114, 111), (81, 84, 113, 110), (80, 83, 112, 109), (79, 82, 111, 108), (78, 81, 110, 107), (76, 80, 109, 106), (75, 79, 108, 105), (74, 78, 107, 104), (77, 76, 106, 127), (73, 75, 105, 103), (72, 74, 104, 102), (71, 73, 103, 101), (70, 72, 102, 100), (69, 71, 101, 99), (68, 70, 100, 98), (66, 69, 99, 97), (64, 68, 98, 96), (67, 66, 97, 126), (65, 64, 96, 125), (124, 126, 158, 156), (123, 125, 157, 155), (122, 124, 156, 154), (121, 123, 155, 153), (120, 122, 154, 152), (119, 121, 153, 151), (118, 120, 152, 150), (117, 119, 151, 149), (116, 127, 159, 148), (115, 118, 150, 147), (114, 117, 149, 146), (113, 116, 148, 145), (112, 115, 147, 144), (111, 114, 146, 143), (110, 113, 145, 142), (109, 112, 144, 141), (108, 111, 143, 140), (107, 110, 142, 139), (106, 109, 141, 138), (105, 108, 140, 137), (104, 107, 139, 136), (127, 106, 138, 159), (103, 105, 137, 135), (102, 104, 136, 134), (101, 103, 135, 133), (100, 102, 134, 132), (99, 101, 133, 131), (98, 100, 132, 130), (97, 99, 131, 129), (96, 98, 130, 128), (126, 97, 129, 158), (125, 96, 128, 157), (156, 158, 190, 188), (155, 157, 189, 187), (154, 156, 188, 186), (153, 155, 187, 185), (152, 154, 186, 184), (151, 153, 185, 183), (150, 152, 184, 182), (149, 151, 183, 181), (148, 159, 191, 180), (147, 150, 182, 179), (146, 149, 181, 178), (145, 148, 180, 177), (144, 147, 179, 176), (143, 146, 178, 175), (142, 145, 177, 174), (141, 144, 176, 173), (140, 143, 175, 172), (139, 142, 174, 171), (138, 141, 173, 170), (137, 140, 172, 169), (136, 139, 171, 168), (159, 138, 170, 191), (135, 137, 169, 167), (134, 136, 168, 166), (133, 135, 167, 165), (132, 134, 166, 164), (131, 133, 165, 163), (130, 132, 164, 162), (129, 131, 163, 161), (128, 130, 162, 160), (158, 129, 161, 190), (157, 128, 160, 189), (61, 192, 59, 60), (192, 199, 58, 59), (199, 206, 57, 58), (206, 213, 56, 57), (213, 220, 55, 56), (220, 227, 54, 55), (227, 234, 53, 54), (234, 51, 52, 53), (62, 193, 192, 61), (193, 200, 199, 192), (200, 207, 206, 199), (207, 214, 213, 206), (214, 221, 220, 213), (221, 228, 227, 220), (228, 235, 234, 227), (235, 50, 51, 234), (63, 194, 193, 62), (194, 201, 200, 193), (201, 208, 207, 200), (208, 215, 214, 207), (215, 222, 221, 214), (222, 229, 228, 221), (229, 236, 235, 228), (236, 49, 50, 235), (33, 195, 194, 63), (195, 202, 201, 194), (202, 209, 208, 201), (209, 216, 215, 208), (216, 223, 222, 215), (223, 230, 229, 222), (230, 237, 236, 229), (237, 48, 49, 236), (32, 196, 195, 33), (196, 203, 202, 195), (203, 210, 209, 202), (210, 217, 216, 209), (217, 224, 223, 216), (224, 231, 230, 223), (231, 238, 237, 230), (238, 47, 48, 237), (34, 197, 196, 32), (197, 204, 203, 196), (204, 211, 210, 203), (211, 218, 217, 210), (218, 225, 224, 217), (225, 232, 231, 224), (232, 239, 238, 231), (239, 46, 47, 238), (35, 198, 197, 34), (198, 205, 204, 197), (205, 212, 211, 204), (212, 219, 218, 211), (219, 226, 225, 218), (226, 233, 232, 225), (233, 240, 239, 232), (240, 45, 46, 239), (36, 37, 198, 35), (37, 38, 205, 198), (38, 39, 212, 205), (39, 40, 219, 212), (40, 41, 226, 219), (41, 42, 233, 226), (42, 43, 240, 233), (43, 44, 45, 240)])
me_circle_003.polygons.foreach_set('use_smooth', [True] * 225)
_uv = me_circle_003.uv_layers.new(name='UVMap')
_uv.uv.foreach_set('vector', [0.0, 0.0, 0.0, 0.0, 0.0, 0.0, 0.0, 0.0, 0.0, 0.0, 0.0, 0.0, 0.0, 0.0, 0.0, 0.0, 0.0, 0.0, 0.0, 0.0, 0.0, 0.0, 0.0, 0.0, 0.0, 0.0, 0.0, 0.0, 0.0, 0.0, 0.0, 0.0, 0.0, 0.0, 0.0, 0.0, 0.0, 0.0, 0.0, 0.0, 0.0, 0.0, 0.0, 0.0, 0.0, 0.0, 0.0, 0.0, 0.0, 0.0, 0.0, 0.0, 0.0, 0.0, 0.0, 0.0, 0.0, 0.0, 0.0, 0.0, 0.0, 0.0, 0.0, 0.0, 0.0, 0.0, 0.0, 0.0, 0.0, 0.0, 0.0, 0.0, 0.0, 0.0, 0.0, 0.0, 0.0, 0.0, 0.0, 0.0, 0.0, 0.0, 0.0, 0.0, 0.0, 0.0, 0.0, 0.0, 0.0, 0.0, 0.0, 0.0, 0.0, 0.0, 0.0, 0.0, 0.0, 0.0, 0.0, 0.0, 0.0, 0.0, 0.0, 0.0, 0.0, 0.0, 0.0, 0.0, 0.0, 0.0, 0.0, 0.0, 0.0, 0.0, 0.0, 0.0, 0.0, 0.0, 0.0, 0.0, 0.0, 0.0, 0.0, 0.0, 0.0, 0.0, 0.0, 0.0, 0.0, 0.0, 0.0, 0.0, 0.0, 0.0, 0.0, 0.0, 0.0, 0.0, 0.0, 0.0, 0.0, 0.0, 0.0, 0.0, 0.0, 0.0, 0.0, 0.0, 0.0, 0.0, 0.0, 0.0, 0.0, 0.0, 0.0, 0.0, 0.0, 0.0, 0.0, 0.0, 0.0, 0.0, 0.0, 0.0, 0.0, 0.0, 0.0, 0.0, 0.0, 0.0, 0.0, 0.0, 0.0, 0.0, 0.0, 0.0, 0.0, 0.0, 0.0, 0.0, 0.0, 0.0, 0.0, 0.0, 0.0, 0.0, 0.0, 0.0, 0.0, 0.0, 0.0, 0.0, 0.0, 0.0, 0.0, 0.0, 0.0, 0.0, 0.0, 0.0, 0.0, 0.0, 0.0, 0.0, 0.0, 0.0, 0.0, 0.0, 0.0, 0.0, 0.0, 0.0, 0.0, 0.0, 0.0, 0.0, 0.0, 0.0, 0.0, 0.0, 0.0, 0.0, 0.0, 0.0, 0.0, 0.0, 0.0, 0.0, 0.0, 0.0, 0.0, 0.0, 0.0, 0.0, 0.0, 0.0, 0.0, 0.0, 0.0, 0.0, 0.0, 0.0, 0.0, 0.0, 0.0, 0.0, 0.0, 0.0, 0.0, 0.0, 0.0, 0.0, 0.0, 0.0, 0.0, 0.0, 0.0, 0.0, 0.0, 0.0, 0.0, 0.0, 0.0, 0.0, 0.0, 0.0, 0.0, 0.0, 0.0, 0.0, 0.0, 0.0, 0.0, 0.0, 0.0, 0.0, 0.0, 0.0, 0.0, 0.0, 0.0, 0.0, 0.0, 0.0, 0.0, 0.0, 0.0, 0.0, 0.0, 0.0, 0.0, 0.0, 0.0, 0.0, 0.0, 0.0, 0.0, 0.0, 0.0, 0.0, 0.0, 0.0, 0.0, 0.0, 0.0, 0.0, 0.0, 0.0, 0.0, 0.0, 0.0, 0.0, 0.0, 0.0, 0.0, 0.0, 0.0, 0.0, 0.0, 0.0, 0.0, 0.0, 0.0, 0.0, 0.0, 0.0, 0.0, 0.0, 0.0, 0.0, 0.0, 0.0, 0.0, 0.0, 0.0, 0.0, 0.0, 0.0, 0.0, 0.0, 0.0, 0.0, 0.0, 0.0, 0.0, 0.0, 0.0, 0.0, 0.0, 0.0, 0.0, 0.0, 0.0, 0.0, 0.0, 0.0, 0.0, 0.0, 0.0, 0.0, 0.0, 0.0, 0.0, 0.0, 0.0, 0.0, 0.0, 0.0, 0.0, 0.0, 0.0, 0.0, 0.0, 0.0, 0.0, 0.0, 0.0, 0.0, 0.0, 0.0, 0.0, 0.0, 0.0, 0.0, 0.0, 0.0, 0.0, 0.0, 0.0, 0.0, 0.0, 0.0, 0.0, 0.0, 0.0, 0.0, 0.0, 0.0, 0.0, 0.0, 0.0, 0.0, 0.0, 0.0, 0.0, 0.0, 0.0, 0.0, 0.0, 0.0, 0.0, 0.0, 0.0, 0.0, 0.0, 0.0, 0.0, 0.0, 0.0, 0.0, 0.0, 0.0, 0.0, 0.0, 0.0, 0.0, 0.0, 0.0, 0.0, 0.0, 0.0, 0.0, 0.0, 0.0, 0.0, 0.0, 0.0, 0.0, 0.0, 0.0, 0.0, 0.0, 0.0, 0.0, 0.0, 0.0, 0.0, 0.0, 0.0, 0.0, 0.0, 0.0, 0.0, 0.0, 0.0, 0.0, 0.0, 0.0, 0.0, 0.0, 0.0, 0.0, 0.0, 0.0, 0.0, 0.0, 0.0, 0.0, 0.0, 0.0, 0.0, 0.0, 0.0, 0.0, 0.0, 0.0, 0.0, 0.0, 0.0, 0.0, 0.0, 0.0, 0.0, 0.0, 0.0, 0.0, 0.0, 0.0, 0.0, 0.0, 0.0, 0.0, 0.0, 0.0, 0.0, 0.0, 0.0, 0.0, 0.0, 0.0, 0.0, 0.0, 0.0, 0.0, 0.0, 0.0, 0.0, 0.0, 0.0, 0.0, 0.0, 0.0, 0.0, 0.0, 0.0, 0.0, 0.0, 0.0, 0.0, 0.0, 0.0, 0.0, 0.0, 0.0, 0.0, 0.0, 0.0, 0.0, 0.0, 0.0, 0.0, 0.0, 0.0, 0.0, 0.0, 0.0, 0.0, 0.0, 0.0, 0.0, 0.0, 0.0, 0.0, 0.0, 0.0, 0.0, 0.0, 0.0, 0.0, 0.0, 0.0, 0.0, 0.0, 0.0, 0.0, 0.0, 0.0, 0.0, 0.0, 0.0, 0.0, 0.0, 0.0, 0.0, 0.0, 0.0, 0.0, 0.0, 0.0, 0.0, 0.0, 0.0, 0.0, 0.0, 0.0, 0.0, 0.0, 0.0, 0.0, 0.0, 0.0, 0.0, 0.0, 0.0, 0.0, 0.0, 0.0, 0.0, 0.0, 0.0, 0.0, 0.0, 0.0, 0.0, 0.0, 0.0, 0.0, 0.0, 0.0, 0.0, 0.0, 0.0, 0.0, 0.0, 0.0, 0.0, 0.0, 0.0, 0.0, 0.0, 0.0, 0.0, 0.0, 0.0, 0.0, 0.0, 0.0, 0.0, 0.0, 0.0, 0.0, 0.0, 0.0, 0.0, 0.0, 0.0, 0.0, 0.0, 0.0, 0.0, 0.0, 0.0, 0.0, 0.0, 0.0, 0.0, 0.0, 0.0, 0.0, 0.0, 0.0, 0.0, 0.0, 0.0, 0.0, 0.0, 0.0, 0.0, 0.0, 0.0, 0.0, 0.0, 0.0, 0.0, 0.0, 0.0, 0.0, 0.0, 0.0, 0.0, 0.0, 0.0, 0.0, 0.0, 0.0, 0.0, 0.0, 0.0, 0.0, 0.0, 0.0, 0.0, 0.0, 0.0, 0.0, 0.0, 0.0, 0.0, 0.0, 0.0, 0.0, 0.0, 0.0, 0.0, 0.0, 0.0, 0.0, 0.0, 0.0, 0.0, 0.0, 0.0, 0.0, 0.0, 0.0, 0.0, 0.0, 0.0, 0.0, 0.0, 0.0, 0.0, 0.0, 0.0, 0.0, 0.0, 0.0, 0.0, 0.0, 0.0, 0.0, 0.0, 0.0, 0.0, 0.0, 0.0, 0.0, 0.0, 0.0, 0.0, 0.0, 0.0, 0.0, 0.0, 0.0, 0.0, 0.0, 0.0, 0.0, 0.0, 0.0, 0.0, 0.0, 0.0, 0.0, 0.0, 0.0, 0.0, 0.0, 0.0, 0.0, 0.0, 0.0, 0.0, 0.0, 0.0, 0.0, 0.0, 0.0, 0.0, 0.0, 0.0, 0.0, 0.0, 0.0, 0.0, 0.0, 0.0, 0.0, 0.0, 0.0, 0.0, 0.0, 0.0, 0.0, 0.0, 0.0, 0.0, 0.0, 0.0, 0.0, 0.0, 0.0, 0.0, 0.0, 0.0, 0.0, 0.0, 0.0, 0.0, 0.0, 0.0, 0.0, 0.0, 0.0, 0.0, 0.0, 0.0, 0.0, 0.0, 0.0, 0.0, 0.0, 0.0, 0.0, 0.0, 0.0, 0.0, 0.0, 0.0, 0.0, 0.0, 0.0, 0.0, 0.0, 0.0, 0.0, 0.0, 0.0, 0.0, 0.0, 0.0, 0.0, 0.0, 0.0, 0.0, 0.0, 0.0, 0.0, 0.0, 0.0, 0.0, 0.0, 0.0, 0.0, 0.0, 0.0, 0.0, 0.0, 0.0, 0.0, 0.0, 0.0, 0.0, 0.0, 0.0, 0.0, 0.0, 0.0, 0.0, 0.0, 0.0, 0.0, 0.0, 0.0, 0.0, 0.0, 0.0, 0.0, 0.0, 0.0, 0.0, 0.0, 0.0, 0.0, 0.0, 0.0, 0.0, 0.0, 0.0, 0.0, 0.0, 0.0, 0.0, 0.0, 0.0, 0.0, 0.0, 0.0, 0.0, 0.0, 0.0, 0.0, 0.0, 0.0, 0.0, 0.0, 0.0, 0.0, 0.0, 0.0, 0.0, 0.0, 0.0, 0.0, 0.0, 0.0, 0.0, 0.0, 0.0, 0.0, 0.0, 0.0, 0.0, 0.0, 0.0, 0.0, 0.0, 0.0, 0.0, 0.0, 0.0, 0.0, 0.0, 0.0, 0.0, 0.0, 0.0, 0.0, 0.0, 0.0, 0.0, 0.0, 0.0, 0.0, 0.0, 0.0, 0.0, 0.0, 0.0, 0.0, 0.0, 0.0, 0.0, 0.0, 0.0, 0.0, 0.0, 0.0, 0.0, 0.0, 0.0, 0.0, 0.0, 0.0, 0.0, 0.0, 0.0, 0.0, 0.0, 0.0, 0.0, 0.0, 0.0, 0.0, 0.0, 0.0, 0.0, 0.0, 0.0, 0.0, 0.0, 0.0, 0.0, 0.0, 0.0, 0.0, 0.0, 0.0, 0.0, 0.0, 0.0, 0.0, 0.0, 0.0, 0.0, 0.0, 0.0, 0.0, 0.0, 0.0, 0.0, 0.0, 0.0, 0.0, 0.0, 0.0, 0.0, 0.0, 0.0, 0.0, 0.0, 0.0, 0.0, 0.0, 0.0, 0.0, 0.0, 0.0, 0.0, 0.0, 0.0, 0.0, 0.0, 0.0, 0.0, 0.0, 0.0, 0.0, 0.0, 0.0, 0.0, 0.0, 0.0, 0.0, 0.0, 0.0, 0.0, 0.0, 0.0, 0.0, 0.0, 0.0, 0.0, 0.0, 0.0, 0.0, 0.0, 0.0, 0.0, 0.0, 0.0, 0.0, 0.0, 0.0, 0.0, 0.0, 0.0, 0.0, 0.0, 0.0, 0.0, 0.0, 0.0, 0.0, 0.0, 0.0, 0.0, 0.0, 0.0, 0.0, 0.0, 0.0, 0.0, 0.0, 0.0, 0.0, 0.0, 0.0, 0.0, 0.0, 0.0, 0.0, 0.0, 0.0, 0.0, 0.0, 0.0, 0.0, 0.0, 0.0, 0.0, 0.0, 0.0, 0.0, 0.0, 0.0, 0.0, 0.0, 0.0, 0.0, 0.0, 0.0, 0.0, 0.0, 0.0, 0.0, 0.0, 0.0, 0.0, 0.0, 0.0, 0.0, 0.0, 0.0, 0.0, 0.0, 0.0, 0.0, 0.0, 0.0, 0.0, 0.0, 0.0, 0.0, 0.0, 0.0, 0.0, 0.0, 0.0, 0.0, 0.0, 0.0, 0.0, 0.0, 0.0, 0.0, 0.0, 0.0, 0.0, 0.0, 0.0, 0.0, 0.0, 0.0, 0.0, 0.0, 0.0, 0.0, 0.0, 0.0, 0.0, 0.0, 0.0, 0.0, 0.0, 0.0, 0.0, 0.0, 0.0, 0.0, 0.0, 0.0, 0.0, 0.0, 0.0, 0.0, 0.0, 0.0, 0.0, 0.0, 0.0, 0.0, 0.0, 0.0, 0.0, 0.0, 0.0, 0.0, 0.0, 0.0, 0.0, 0.0, 0.0, 0.0, 0.0, 0.0, 0.0, 0.0, 0.0, 0.0, 0.0, 0.0, 0.0, 0.0, 0.0, 0.0, 0.0, 0.0, 0.0, 0.0, 0.0, 0.0, 0.0, 0.0, 0.0, 0.0, 0.0, 0.0, 0.0, 0.0, 0.0, 0.0, 0.0, 0.0, 0.0, 0.0, 0.0, 0.0, 0.0, 0.0, 0.0, 0.0, 0.0, 0.0, 0.0, 0.0, 0.0, 0.0, 0.0, 0.0, 0.0, 0.0, 0.0, 0.0, 0.0, 0.0, 0.0, 0.0, 0.0, 0.0, 0.0, 0.0, 0.0, 0.0, 0.0, 0.0, 0.0, 0.0, 0.0, 0.0, 0.0, 0.0, 0.0, 0.0, 0.0, 0.0, 0.0, 0.0, 0.0, 0.0, 0.0, 0.0, 0.0, 0.0, 0.0, 0.0, 0.0, 0.0, 0.0, 0.0, 0.0, 0.0, 0.0, 0.0, 0.0, 0.0, 0.0, 0.0, 0.0, 0.0, 0.0, 0.0, 0.0, 0.0, 0.0, 0.0, 0.0, 0.0, 0.0, 0.0, 0.0, 0.0, 0.0, 0.0, 0.0, 0.0, 0.0, 0.0, 0.0, 0.0, 0.0, 0.0, 0.0, 0.0, 0.0, 0.0, 0.0, 0.0, 0.0, 0.0, 0.0, 0.0, 0.0, 0.0, 0.0, 0.0, 0.0, 0.0, 0.0, 0.0, 0.0, 0.0, 0.0, 0.0, 0.0, 0.0, 0.0, 0.0, 0.0, 0.0, 0.0, 0.0, 0.0, 0.0, 0.0, 0.0, 0.0, 0.0, 0.0, 0.0, 0.0, 0.0, 0.0, 0.0, 0.0, 0.0, 0.0, 0.0, 0.0, 0.0, 0.0, 0.0, 0.0, 0.0, 0.0, 0.0, 0.0, 0.0, 0.0, 0.0, 0.0, 0.0, 0.0, 0.0, 0.0, 0.0, 0.0, 0.0, 0.0, 0.0, 0.0, 0.0, 0.0, 0.0, 0.0, 0.0, 0.0, 0.0, 0.0, 0.0, 0.0, 0.0, 0.0, 0.0, 0.0, 0.0, 0.0, 0.0, 0.0, 0.0, 0.0, 0.0, 0.0, 0.0, 0.0, 0.0, 0.0, 0.0, 0.0, 0.0, 0.0, 0.0, 0.0, 0.0, 0.0, 0.0, 0.0, 0.0, 0.0, 0.0, 0.0, 0.0, 0.0, 0.0, 0.0, 0.0, 0.0, 0.0, 0.0, 0.0, 0.0, 0.0, 0.0, 0.0, 0.0, 0.0, 0.0, 0.0, 0.0, 0.0, 0.0, 0.0, 0.0, 0.0, 0.0, 0.0, 0.0, 0.0, 0.0, 0.0, 0.0, 0.0, 0.0, 0.0, 0.0, 0.0, 0.0, 0.0, 0.0, 0.0, 0.0, 0.0, 0.0, 0.0, 0.0, 0.0, 0.0, 0.0, 0.0, 0.0, 0.0, 0.0, 0.0, 0.0, 0.0, 0.0, 0.0, 0.0, 0.0, 0.0, 0.0, 0.0, 0.0, 0.0, 0.0, 0.0, 0.0, 0.0, 0.0, 0.0, 0.0, 0.0, 0.0, 0.0, 0.0, 0.0, 0.0, 0.0, 0.0, 0.0, 0.0, 0.0, 0.0, 0.0, 0.0, 0.0, 0.0, 0.0, 0.0, 0.0, 0.0, 0.0, 0.0, 0.0, 0.0, 0.0, 0.0, 0.0, 0.0, 0.0, 0.0, 0.0, 0.0, 0.0, 0.0, 0.0, 0.0, 0.0, 0.0, 0.0, 0.0, 0.0, 0.0, 0.0, 0.0, 0.0, 0.0, 0.0, 0.0, 0.0, 0.0, 0.0, 0.0, 0.0, 0.0, 0.0, 0.0, 0.0, 0.0, 0.0, 0.0, 0.0, 0.0, 0.0, 0.0, 0.0, 0.0, 0.0, 0.0, 0.0, 0.0, 0.0, 0.0, 0.0, 0.0, 0.0, 0.0, 0.0, 0.0, 0.0, 0.0, 0.0, 0.0, 0.0, 0.0, 0.0, 0.0, 0.0, 0.0, 0.0, 0.0, 0.0, 0.0, 0.0, 0.0, 0.0, 0.0, 0.0, 0.0, 0.0, 0.0, 0.0, 0.0, 0.0, 0.0, 0.0, 0.0, 0.0, 0.0, 0.0, 0.0, 0.0, 0.0, 0.0, 0.0, 0.0, 0.0, 0.0, 0.0, 0.0, 0.0, 0.0, 0.0, 0.0, 0.0, 0.0, 0.0, 0.0, 0.0, 0.0, 0.0, 0.0, 0.0, 0.0, 0.0, 0.0, 0.0, 0.0, 0.0, 0.0, 0.0, 0.0, 0.0, 0.0, 0.0, 0.0, 0.0, 0.0, 0.0, 0.0, 0.0, 0.0, 0.0, 0.0, 0.0, 0.0, 0.0, 0.0, 0.0, 0.0, 0.0, 0.0, 0.0, 0.0, 0.0, 0.0, 0.0, 0.0, 0.0, 0.0, 0.0, 0.0, 0.0, 0.0, 0.0, 0.0, 0.0, 0.0, 0.0, 0.0, 0.0, 0.0, 0.0, 0.0, 0.0, 0.0, 0.0, 0.0, 0.0, 0.0, 0.0, 0.0, 0.0, 0.0, 0.0, 0.0, 0.0, 0.0, 0.0, 0.0, 0.0, 0.0, 0.0, 0.0, 0.0, 0.0, 0.0, 0.0, 0.0, 0.0, 0.0, 0.0, 0.0, 0.0, 0.0, 0.0, 0.0, 0.0, 0.0, 0.0, 0.0, 0.0, 0.0, 0.0, 0.0, 0.0, 0.0, 0.0, 0.0, 0.0, 0.0, 0.0, 0.0, 0.0, 0.0, 0.0, 0.0, 0.0, 0.0, 0.0, 0.0, 0.0, 0.0, 0.0, 0.0, 0.0, 0.0, 0.0, 0.0, 0.0, 0.0, 0.0, 0.0, 0.0, 0.0, 0.0, 0.0, 0.0, 0.0, 0.0, 0.0, 0.0, 0.0, 0.0, 0.0, 0.0, 0.0, 0.0, 0.0, 0.0, 0.0, 0.0, 0.0, 0.0, 0.0, 0.0, 0.0, 0.0, 0.0, 0.0, 0.0, 0.0, 0.0, 0.0, 0.0, 0.0, 0.0, 0.0, 0.0, 0.0, 0.0, 0.0, 0.0, 0.0, 0.0, 0.0, 0.0, 0.0, 0.0, 0.0, 0.0, 0.0, 0.0, 0.0, 0.0, 0.0, 0.0, 0.0, 0.0, 0.0, 0.0, 0.0, 0.0, 0.0, 0.0, 0.0, 0.0, 0.0, 0.0, 0.0, 0.0, 0.0, 0.0, 0.0, 0.0, 0.0, 0.0, 0.0, 0.0, 0.0, 0.0, 0.0, 0.0, 0.0, 0.0, 0.0, 0.0, 0.0, 0.0, 0.0, 0.0, 0.0, 0.0, 0.0, 0.0, 0.0, 0.0, 0.0, 0.0, 0.0, 0.0, 0.0, 0.0, 0.0, 0.0, 0.0, 0.0, 0.0, 0.0, 0.0, 0.0, 0.0, 0.0, 0.0, 0.0, 0.0, 0.0, 0.0, 0.0, 0.0, 0.0, 0.0, 0.0, 0.0, 0.0, 0.0, 0.0, 0.0, 0.0, 0.0, 0.0, 0.0, 0.0, 0.0, 0.0, 0.0, 0.0, 0.0, 0.0, 0.0, 0.0, 0.0, 0.0, 0.0, 0.0, 0.0, 0.0, 0.0, 0.0, 0.0, 0.0, 0.0, 0.0, 0.0, 0.0])
me_circle_003.materials.append(mat_material_001)
me_circle_003.use_remesh_fix_poles = True
me_circle_003.use_remesh_preserve_attributes = False
me_circle_003.update()

# ---- objects
ob_light = bpy.data.objects.new('Light', light_light)
ob_camera = bpy.data.objects.new('Camera', cam_camera)
ob_cube = bpy.data.objects.new('Cube', me_cube_001)
ob_empty = bpy.data.objects.new('Empty', None)
ob_cylinder = bpy.data.objects.new('Cylinder', me_cylinder)
ob_turbinebool = bpy.data.objects.new('TurbineBool', me_circle)
ob_circle_001 = bpy.data.objects.new('Circle.001', me_circle_001)
ob_turbinebool_001 = bpy.data.objects.new('TurbineBool.001', me_circle_002)
ob_circle = bpy.data.objects.new('Circle', me_circle_003)

# ---- transforms, parenting, visibility, modifiers, constraints
ob_light.location = (4.076, 1.005, 5.904)
ob_light.rotation_euler = (0.6503, 0.05522, 1.866)
ob_light.lock_rotations_4d = False
ob_light.empty_display_type = 'ARROWS'
ob_light.color = (0.0, 0.0, 0.0, 0.0)
ob_light.lineart.crease_threshold = 0.0
ob_camera.location = (7.359, -6.926, 4.958)
ob_camera.rotation_euler = (1.109, 0.0, 0.8149)
ob_camera.lock_rotations_4d = False
ob_camera.empty_display_type = 'ARROWS'
ob_camera.color = (0.0, 0.0, 0.0, 0.0)
ob_camera.display_type = 'WIRE'
ob_camera.lineart.crease_threshold = 0.0
ob_cube.location = (3.457, 0.04915, -0.2766)
ob_cube.rotation_euler = (-1.192e-07, 6.283, 12.57)
ob_cube.scale = (2.0, 2.0, 2.0)
_m = ob_cube.modifiers.new('Subdivision', 'SUBSURF')
_m.levels = 3
_m = ob_cube.modifiers.new('Mirror', 'MIRROR')
_m.use_clip = True
ob_empty.location = (0.0, 9.673, -4.662)
ob_empty.rotation_euler = (1.571, -0.0, 1.571)
ob_empty.scale = (7.825, 7.825, 7.825)
ob_empty.empty_display_type = 'IMAGE'
ob_empty.empty_display_size = 5.0
ob_empty.use_empty_image_alpha = True
ob_empty.color = (1.0, 1.0, 1.0, 0.2992)
ob_cylinder.location = (3.457, -0.1321, -0.9532)
ob_cylinder.rotation_euler = (6.283, -4.371e-08, 6.283)
ob_turbinebool.location = (3.457, -0.1321, 1.615)
ob_turbinebool.rotation_euler = (6.283, -4.371e-08, 6.283)
_m = ob_turbinebool.modifiers.new('Mirror', 'MIRROR')
_m = ob_turbinebool.modifiers.new('Solidify', 'SOLIDIFY')
_m.thickness = 0.07
_m.use_even_offset = True
ob_circle_001.location = (3.457, -0.1321, 1.62)
ob_circle_001.rotation_euler = (6.283, -4.371e-08, 6.283)
_m = ob_circle_001.modifiers.new('Mirror', 'MIRROR')
ob_turbinebool_001.location = (3.457, -0.1321, 1.615)
ob_turbinebool_001.rotation_euler = (6.283, -4.371e-08, 6.283)
_m = ob_turbinebool_001.modifiers.new('Mirror', 'MIRROR')
_m.use_mirror_merge = False
ob_circle.location = (3.457, -0.1321, 1.585)
_m = ob_circle.modifiers.new('Mirror', 'MIRROR')
_m = ob_circle.modifiers.new('Subdivision', 'SUBSURF')
_m.levels = 2

# ---- collection membership
col_collection.objects.link(ob_light)
col_collection.objects.link(ob_camera)
col_collection.objects.link(ob_cube)
col_collection.objects.link(ob_empty)
col_collection.objects.link(ob_cylinder)
col_collection.objects.link(ob_turbinebool)
col_collection.objects.link(ob_circle_001)
col_collection.objects.link(ob_turbinebool_001)
col_collection.objects.link(ob_circle)

# ---- scene / render settings (as saved in the file)
scene.camera = ob_camera
scene.frame_start = 1; scene.frame_end = 250; scene.frame_set(1)
scene.render.engine = 'BLENDER_EEVEE_NEXT'
scene.cycles.sampling_pattern = 'TABULATED_SOBOL'
scene.cycles.use_light_tree = False
scene.view_settings.view_transform = 'Filmic'
bpy.context.view_layer.update()
